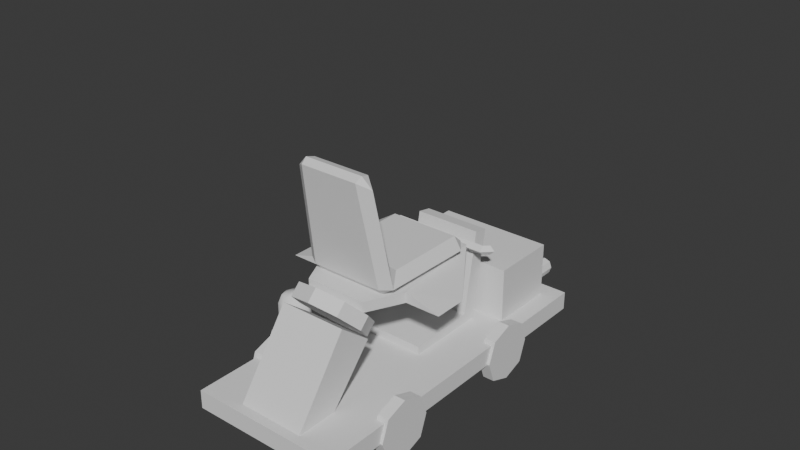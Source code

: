 # Source: the_knight_guy.blend  (saved by Blender 5.0.119; exported with 4.5.12 LTS)
import bpy
from mathutils import Matrix  # noqa: F401  (used for matrix-valued properties, if any)

bpy.ops.wm.read_factory_settings(use_empty=True)
scene = bpy.context.scene
scene.name = 'Scene'

# ---- collections
col_knight = bpy.data.collections.new('Knight'); scene.collection.children.link(col_knight)
col_body = bpy.data.collections.new('Body'); col_knight.children.link(col_body)
col_arms = bpy.data.collections.new('Arms'); col_knight.children.link(col_arms)
col_arm_l = bpy.data.collections.new('Arm L'); col_arms.children.link(col_arm_l)
col_arm_r = bpy.data.collections.new('Arm R'); col_arms.children.link(col_arm_r)
col_legs = bpy.data.collections.new('Legs'); col_knight.children.link(col_legs)
col_leg_l = bpy.data.collections.new('Leg L'); col_legs.children.link(col_leg_l)
col_leg_r = bpy.data.collections.new('Leg R'); col_legs.children.link(col_leg_r)
col_armature = bpy.data.collections.new('Armature'); col_knight.children.link(col_armature)
col_refrence = bpy.data.collections.new('Refrence'); scene.collection.children.link(col_refrence)
col_kart_rd = bpy.data.collections.new('Kart rd'); scene.collection.children.link(col_kart_rd)
col_kart = bpy.data.collections.new('Kart'); scene.collection.children.link(col_kart)

# ---- materials (node trees are filled in below, after node groups)
mat_material = bpy.data.materials.new('Material')
mat_material.alpha_threshold = 0.0
mat_material.use_backface_culling_lightprobe_volume = False
mat_material.roughness = 0.5
mat_material.line_color = (0.0, 0.0, 0.0, 1.0)

# ---- material node trees
mat_material.use_nodes = True; mat_material.node_tree.nodes.clear()
_N = mat_material.node_tree.nodes; _L = mat_material.node_tree.links
n0 = _N.new('ShaderNodeOutputMaterial'); n0.name = 'Material Output'; n0.location = (200, 100)
n1 = _N.new('ShaderNodeBsdfPrincipled'); n1.name = 'Principled BSDF'; n1.location = (-200, 100)
_L.new(n1.outputs[0], n0.inputs[0])
n0.is_active_output = True

# ---- world
world_world = bpy.data.worlds.new('World'); scene.world = world_world
world_world.use_nodes = True; world_world.node_tree.nodes.clear()
_N = world_world.node_tree.nodes; _L = world_world.node_tree.links
n0 = _N.new('ShaderNodeOutputWorld'); n0.name = 'World Output'; n0.location = (200, 100)
n1 = _N.new('ShaderNodeBackground'); n1.name = 'Background'; n1.location = (-200, 100)
n1.inputs[0].default_value = (0.05088, 0.05088, 0.05088, 1.0)
_L.new(n1.outputs[0], n0.inputs[0])
n0.is_active_output = True
world_world.color = (0.05088, 0.05088, 0.05088)
world_world.sun_shadow_jitter_overblur = 0.0

# ---- meshes
me_roundcube = bpy.data.meshes.new('Roundcube')
me_roundcube.from_pydata([(0.0, 1.0, 2.038), (-0.7071, 0.7071, 2.038), (2.046e-14, 0.9354, 2.36), (-1.0, -0.0001066, 2.038), (-0.7071, -0.7071, 2.038), (-0.7016, -0.0001016, 2.621), (0.0, -1.0, 2.038), (-2.987e-09, 0.6966, 2.628), (-0.5409, 0.5415, 2.624), (-0.3127, -0.0001065, 2.802), (7.709e-09, -0.6966, 2.628), (-0.4784, -0.5415, 2.624), (-4.832e-09, -1.302, -0.01281), (-0.6607, -1.365, -0.01281), (-0.8647, -0.8763, -0.01281), (-1.309, -0.2384, -0.01281), (-1.192, 0.4005, -0.01281), (-1.227, 0.892, -0.01281), (-0.5081, 1.61, -0.01281), (-3.961e-08, 2.369, -0.01281), (0.4073, 1.449, 0.346), (0.0, 1.105, 0.6394), (-0.4073, 1.449, 0.346), (-0.7071, 0.7071, 0.9703), (-0.7174, 0.7857, 0.6123), (-1.089, 0.3775, 0.2911), (-1.01, -0.0001271, 0.6172), (-0.7618, -0.8213, 0.2941), (-0.7071, -0.7071, 0.9703), (4.905e-09, -1.216, 0.3276), (0.0, -1.047, 0.6297), (0.7071, 0.7071, 2.038), (1.0, -0.0001064, 2.038), (0.7071, -0.7071, 2.038), (0.7016, -0.0001015, 2.621), (0.5409, 0.5415, 2.624), (0.3127, -0.0001064, 2.802), (0.4784, -0.5415, 2.624), (0.6607, -1.365, -0.01281), (0.8647, -0.8763, -0.01281), (1.309, -0.2384, -0.01281), (1.192, 0.4005, -0.01281), (1.227, 0.892, -0.01281), (0.6177, 1.61, -0.01281), (0.7071, 0.7071, 0.9703), (0.7174, 0.7857, 0.6123), (1.089, 0.3775, 0.2911), (1.01, -0.0001269, 0.6172), (0.7618, -0.8213, 0.2941), (0.7071, -0.7071, 0.9703)], [], [(2, 8, 7), (5, 8, 1), (5, 11, 9), (6, 11, 4), (8, 9, 7), (22, 21, 20), (25, 24, 22), (26, 23, 24), (27, 26, 25), (27, 30, 28), (0, 23, 1), (18, 22, 19), (3, 1, 23), (17, 22, 18), (16, 25, 17), (3, 28, 4), (15, 25, 16), (14, 27, 15), (13, 27, 14), (12, 29, 13), (39, 12, 14), (0, 1, 2), (2, 1, 8), (3, 5, 1), (3, 4, 5), (5, 9, 8), (5, 4, 11), (6, 10, 11), (10, 9, 11), (22, 24, 21), (24, 23, 21), (25, 26, 24), (27, 28, 26), (30, 27, 29), (0, 21, 23), (19, 22, 20), (3, 23, 26), (17, 25, 22), (3, 26, 28), (15, 27, 25), (13, 29, 27), (41, 39, 14), (43, 41, 16), (18, 43, 16), (16, 17, 18), (14, 15, 16), (2, 7, 35), (34, 31, 35), (34, 36, 37), (6, 33, 37), (35, 7, 36), (9, 10, 36), (46, 20, 45), (47, 45, 44), (48, 46, 47), (48, 47, 49), (30, 48, 49), (0, 31, 44), (20, 43, 19), (47, 44, 32), (42, 43, 20), (41, 42, 46), (32, 33, 49), (40, 41, 46), (39, 40, 48), (30, 49, 6), (38, 39, 48), (12, 38, 29), (12, 13, 14), (0, 2, 31), (2, 35, 31), (32, 31, 34), (32, 34, 33), (34, 35, 36), (34, 37, 33), (6, 37, 10), (7, 9, 36), (10, 37, 36), (20, 21, 45), (45, 21, 44), (46, 45, 47), (29, 48, 30), (0, 44, 21), (31, 32, 44), (42, 20, 46), (32, 49, 47), (40, 46, 48), (33, 6, 49), (38, 48, 29), (39, 38, 12), (41, 40, 39), (43, 42, 41), (18, 19, 43), (14, 16, 41), (28, 6, 4), (6, 28, 30)])
me_roundcube.polygons.foreach_set('use_smooth', [True] * 96)
_k = set([(12, 13), (12, 38), (13, 14), (14, 15), (15, 16), (16, 17), (17, 18), (18, 19), (19, 43), (38, 39), (39, 40), (40, 41), (41, 42), (42, 43)])
me_roundcube.attributes.new('sharp_edge', 'BOOLEAN', 'EDGE').data.foreach_set('value', [ (min(e.vertices), max(e.vertices)) in _k for e in me_roundcube.edges])
_uv = me_roundcube.uv_layers.new(name='UVMap')
_uv.uv.foreach_set('vector', [0.05454, 0.295, 0.06831, 0.3393, 0.03534, 0.3342, 0.1242, 0.3737, 0.08005, 0.3673, 0.1096, 0.3471, 0.1374, 0.4004, 0.122, 0.4372, 0.1053, 0.4135, 0.1482, 0.5, 0.1104, 0.4667, 0.1496, 0.4678, 0.06831, 0.3393, 0.04187, 0.3769, 0.03534, 0.3342, 0.2324, 0.1045, 0.1665, 0.1167, 0.188, 0.07631, 0.3092, 0.2006, 0.2436, 0.1885, 0.2739, 0.1467, 0.2762, 0.2386, 0.2088, 0.2224, 0.2436, 0.1885, 0.3573, 0.3076, 0.2999, 0.2849, 0.336, 0.2547, 0.3756, 0.3709, 0.3448, 0.4463, 0.3348, 0.3885, 0.04399, 0.236, 0.1734, 0.1803, 0.07817, 0.2644, 0.297, 0.1083, 0.2324, 0.1045, 0.269, 0.03808, 0.1533, 0.3588, 0.1096, 0.3471, 0.1734, 0.1803, 0.3434, 0.1548, 0.2739, 0.1467, 0.297, 0.1083, 0.364, 0.2265, 0.3092, 0.2006, 0.3434, 0.1548, 0.1533, 0.3588, 0.2767, 0.3506, 0.1663, 0.3899, 0.3947, 0.2811, 0.336, 0.2547, 0.364, 0.2265, 0.4122, 0.3517, 0.3573, 0.3076, 0.3947, 0.2811, 0.4367, 0.4184, 0.3756, 0.3709, 0.4122, 0.3517, 0.4396, 0.5, 0.387, 0.4344, 0.4367, 0.4184, 0.4122, 0.6484, 0.4396, 0.5, 0.4122, 0.3517, 0.04399, 0.236, 0.07817, 0.2644, 0.05454, 0.295, 0.05454, 0.295, 0.08938, 0.3162, 0.06831, 0.3393, 0.1533, 0.3588, 0.1242, 0.3737, 0.1096, 0.3471, 0.1533, 0.3588, 0.1663, 0.3899, 0.1374, 0.4004, 0.1242, 0.3737, 0.09221, 0.3909, 0.08005, 0.3673, 0.1374, 0.4004, 0.1506, 0.4322, 0.122, 0.4372, 0.1482, 0.5, 0.1003, 0.5, 0.1104, 0.4667, 0.04943, 0.4728, 0.07778, 0.4406, 0.1104, 0.4667, 0.2324, 0.1045, 0.2044, 0.1461, 0.1665, 0.1167, 0.2044, 0.1461, 0.1734, 0.1803, 0.141, 0.1493, 0.3092, 0.2006, 0.2762, 0.2386, 0.2436, 0.1885, 0.3756, 0.3709, 0.3348, 0.3885, 0.3183, 0.3318, 0.3448, 0.5537, 0.3756, 0.3709, 0.387, 0.5656, 0.04399, 0.236, 0.141, 0.1493, 0.1734, 0.1803, 0.269, 0.03808, 0.2324, 0.1045, 0.188, 0.07631, 0.1533, 0.3588, 0.2088, 0.2224, 0.2599, 0.3087, 0.3434, 0.1548, 0.3092, 0.2006, 0.2739, 0.1467, 0.1533, 0.3588, 0.2599, 0.3087, 0.2767, 0.3506, 0.3947, 0.2811, 0.3573, 0.3076, 0.336, 0.2547, 0.4367, 0.4184, 0.387, 0.4344, 0.3756, 0.3709, 0.364, 0.7735, 0.4122, 0.6484, 0.4122, 0.3517, 0.297, 0.8917, 0.364, 0.7735, 0.364, 0.2265, 0.297, 0.1083, 0.297, 0.8917, 0.364, 0.2265, 0.364, 0.2265, 0.3434, 0.1548, 0.297, 0.1083, 0.4122, 0.3517, 0.3947, 0.2811, 0.364, 0.2265, 0.05453, 0.705, 0.03534, 0.6659, 0.0683, 0.6607, 0.1242, 0.6263, 0.1096, 0.6529, 0.08005, 0.6327, 0.1374, 0.5997, 0.1053, 0.5865, 0.122, 0.5628, 0.1482, 0.5, 0.1496, 0.5323, 0.1104, 0.5333, 0.0683, 0.6607, 0.03534, 0.6659, 0.04186, 0.6232, 0.01607, 0.5663, 0.04943, 0.5273, 0.07778, 0.5594, 0.3092, 0.7994, 0.2738, 0.8534, 0.2436, 0.8115, 0.2762, 0.7615, 0.2436, 0.8115, 0.2088, 0.7777, 0.3573, 0.6924, 0.3359, 0.7453, 0.2998, 0.7151, 0.3348, 0.6115, 0.3183, 0.6682, 0.2767, 0.6494, 0.3448, 0.5537, 0.3348, 0.6115, 0.2912, 0.5983, 0.04398, 0.764, 0.07816, 0.7356, 0.1734, 0.8197, 0.188, 0.07631, 0.297, 0.8917, 0.269, 0.03808, 0.2599, 0.6914, 0.1734, 0.8197, 0.1533, 0.6412, 0.3433, 0.8453, 0.297, 0.8917, 0.2738, 0.8534, 0.364, 0.7735, 0.3433, 0.8453, 0.3092, 0.7994, 0.1533, 0.6412, 0.1663, 0.6102, 0.2767, 0.6494, 0.3947, 0.719, 0.364, 0.7735, 0.3359, 0.7453, 0.4122, 0.6484, 0.3947, 0.719, 0.3573, 0.6924, 0.3448, 0.5537, 0.2912, 0.5983, 0.1825, 0.5, 0.4367, 0.5817, 0.4122, 0.6484, 0.3756, 0.6292, 0.4396, 0.5, 0.4367, 0.5817, 0.387, 0.5656, 0.4396, 0.5, 0.4367, 0.4184, 0.4122, 0.3517, 0.04398, 0.764, 0.05453, 0.705, 0.07816, 0.7356, 0.05453, 0.705, 0.0683, 0.6607, 0.08937, 0.6838, 0.1533, 0.6412, 0.1096, 0.6529, 0.1242, 0.6263, 0.1533, 0.6412, 0.1374, 0.5997, 0.1663, 0.6102, 0.1242, 0.6263, 0.08005, 0.6327, 0.0922, 0.6091, 0.1374, 0.5997, 0.122, 0.5628, 0.1505, 0.5678, 0.1482, 0.5, 0.1104, 0.5333, 0.1003, 0.5, 0.03534, 0.6659, 0.0001002, 0.6148, 0.04186, 0.6232, 0.04943, 0.5273, 0.1104, 0.5333, 0.07778, 0.5594, 0.2324, 0.8955, 0.1665, 0.8833, 0.2044, 0.8539, 0.2044, 0.8539, 0.141, 0.8507, 0.1734, 0.8197, 0.3092, 0.7994, 0.2436, 0.8115, 0.2762, 0.7615, 0.387, 0.5656, 0.3348, 0.6115, 0.3448, 0.5537, 0.04398, 0.764, 0.1734, 0.8197, 0.141, 0.8507, 0.1096, 0.6529, 0.1533, 0.6412, 0.1734, 0.8197, 0.3433, 0.8453, 0.2738, 0.8534, 0.3092, 0.7994, 0.1533, 0.6412, 0.2767, 0.6494, 0.2599, 0.6914, 0.3947, 0.719, 0.3359, 0.7453, 0.3573, 0.6924, 0.1496, 0.5323, 0.1825, 0.5, 0.2767, 0.6494, 0.4367, 0.5817, 0.3756, 0.6292, 0.387, 0.5656, 0.4122, 0.6484, 0.4367, 0.5817, 0.4396, 0.5, 0.364, 0.7735, 0.3947, 0.719, 0.4122, 0.6484, 0.297, 0.8917, 0.3433, 0.8453, 0.364, 0.7735, 0.297, 0.1083, 0.2689, 0.9619, 0.297, 0.8917, 0.4122, 0.3517, 0.364, 0.2265, 0.364, 0.7735, 0.2767, 0.3506, 0.1825, 0.5, 0.1496, 0.4678, 0.1825, 0.5, 0.2767, 0.3506, 0.3448, 0.4463])
me_roundcube.update()
me_roundcube.normals_split_custom_set([tuple(v) for v in zip(*[iter([0.05105, 0.7541, 0.6548, -0.2993, 0.598, 0.7435, 4.987e-08, 0.7388, 0.6739, -0.6603, 0.2905, 0.6926, -0.2993, 0.598, 0.7435, -0.7768, 0.4463, 0.4443, -0.6603, 0.2905, 0.6926, -0.4248, -0.2697, 0.8642, -0.4422, -0.007629, 0.8969, -0.1835, -0.8708, 0.4561, -0.4248, -0.2697, 0.8642, -0.4101, -0.8832, 0.2275, -0.2993, 0.598, 0.7435, -0.4422, -0.007629, 0.8969, 4.987e-08, 0.7388, 0.6739, -0.548, 0.5374, 0.641, 0.02986, 0.8306, 0.556, 0.4391, 0.3155, 0.8412, -0.8963, 0.1155, 0.4282, -0.6909, 0.7165, 0.09634, -0.548, 0.5374, 0.641, -0.977, 0.106, -0.1851, -0.4897, 0.8594, 0.1468, -0.6909, 0.7165, 0.09634, -0.738, -0.6207, 0.2647, -0.977, 0.106, -0.1851, -0.8963, 0.1155, 0.4282, -0.738, -0.6207, 0.2647, 0.3412, -0.9188, 0.1984, -0.5824, -0.7652, 0.2745, -0.08766, 0.996, -0.01618, -0.4897, 0.8594, 0.1468, -0.7768, 0.4463, 0.4443, 0.8687, 0.4633, -0.1749, -0.548, 0.5374, 0.641, -0.6082, -0.5483, 0.574, -0.9227, 0.3012, 0.2407, -0.7768, 0.4463, 0.4443, -0.4897, 0.8594, 0.1468, -0.7206, 0.3394, 0.6046, -0.548, 0.5374, 0.641, 0.8687, 0.4633, -0.1749, -0.9175, 0.01727, 0.3973, -0.8963, 0.1155, 0.4282, -0.7206, 0.3394, 0.6046, -0.9227, 0.3012, 0.2407, -0.5824, -0.7652, 0.2745, -0.4101, -0.8832, 0.2275, -0.801, -0.1741, 0.5728, -0.8963, 0.1155, 0.4282, -0.9175, 0.01727, 0.3973, -0.8191, -0.4502, 0.3555, -0.738, -0.6207, 0.2647, -0.801, -0.1741, 0.5728, -0.4444, -0.739, 0.5064, -0.738, -0.6207, 0.2647, -0.8191, -0.4502, 0.3555, -6.841e-05, -0.9698, 0.2441, -0.2849, -0.853, 0.4374, -0.4444, -0.739, 0.5064, 8.84e-10, 0.0, -1.0, 6.593e-05, -0.001581, -1.0, -8.187e-05, -0.0007626, -1.0, -0.08766, 0.996, -0.01618, -0.7768, 0.4463, 0.4443, 0.05105, 0.7541, 0.6548, 0.05105, 0.7541, 0.6548, -0.7768, 0.4463, 0.4443, -0.2993, 0.598, 0.7435, -0.9227, 0.3012, 0.2407, -0.6603, 0.2905, 0.6926, -0.7768, 0.4463, 0.4443, -0.9227, 0.3012, 0.2407, -0.4101, -0.8832, 0.2275, -0.6603, 0.2905, 0.6926, -0.6603, 0.2905, 0.6926, -0.4422, -0.007629, 0.8969, -0.2993, 0.598, 0.7435, -0.6603, 0.2905, 0.6926, -0.4101, -0.8832, 0.2275, -0.4248, -0.2697, 0.8642, -0.1835, -0.8708, 0.4561, -0.2311, -0.6156, 0.7534, -0.4248, -0.2697, 0.8642, -0.2311, -0.6156, 0.7534, -0.4422, -0.007629, 0.8969, -0.4248, -0.2697, 0.8642, -0.548, 0.5374, 0.641, -0.6909, 0.7165, 0.09634, 0.02986, 0.8306, 0.556, -0.6909, 0.7165, 0.09634, -0.4897, 0.8594, 0.1468, 0.02986, 0.8306, 0.556, -0.8963, 0.1155, 0.4282, -0.977, 0.106, -0.1851, -0.6909, 0.7165, 0.09634, -0.738, -0.6207, 0.2647, -0.5824, -0.7652, 0.2745, -0.977, 0.106, -0.1851, 0.3412, -0.9188, 0.1984, -0.738, -0.6207, 0.2647, -0.2849, -0.853, 0.4374, -0.08766, 0.996, -0.01618, 0.02986, 0.8306, 0.556, -0.4897, 0.8594, 0.1468, -0.6082, -0.5483, 0.574, -0.548, 0.5374, 0.641, 0.4391, 0.3155, 0.8412, -0.9227, 0.3012, 0.2407, -0.4897, 0.8594, 0.1468, -0.977, 0.106, -0.1851, -0.7206, 0.3394, 0.6046, -0.8963, 0.1155, 0.4282, -0.548, 0.5374, 0.641, -0.9227, 0.3012, 0.2407, -0.977, 0.106, -0.1851, -0.5824, -0.7652, 0.2745, -0.801, -0.1741, 0.5728, -0.738, -0.6207, 0.2647, -0.8963, 0.1155, 0.4282, -0.4444, -0.739, 0.5064, -0.2849, -0.853, 0.4374, -0.738, -0.6207, 0.2647, -0.0816, 0.02787, -0.9963, 8.84e-10, 0.0, -1.0, -8.187e-05, -0.0007626, -1.0, 0.6008, -0.7086, 0.3701, -0.0816, 0.02787, -0.9963, 0.08114, 0.02919, -0.9963, -0.5819, -0.6638, 0.4698, 0.6008, -0.7086, 0.3701, 0.08114, 0.02919, -0.9963, 0.08114, 0.02919, -0.9963, -0.07596, -0.0004106, -0.9971, -0.5819, -0.6638, 0.4698, -8.187e-05, -0.0007626, -1.0, -0.1044, -0.03368, -0.994, 0.08114, 0.02919, -0.9963, 0.05105, 0.7541, 0.6548, 4.987e-08, 0.7388, 0.6739, 0.3614, 0.6807, 0.6373, 0.8161, 0.2508, 0.5206, 0.6209, 0.5899, 0.5162, 0.3614, 0.6807, 0.6373, 0.8161, 0.2508, 0.5206, 0.2692, -0.2568, 0.9282, 0.6224, -0.2587, 0.7387, -0.1835, -0.8708, 0.4561, 0.5865, -0.6109, 0.5317, 0.6224, -0.2587, 0.7387, 0.3614, 0.6807, 0.6373, 4.987e-08, 0.7388, 0.6739, 0.2692, -0.2568, 0.9282, -0.4422, -0.007629, 0.8969, -0.2311, -0.6156, 0.7534, 0.2692, -0.2568, 0.9282, 0.8415, 0.06367, 0.5365, 0.4391, 0.3155, 0.8412, 0.8458, 0.5259, 0.08956, 0.9339, 0.04088, 0.3552, 0.8458, 0.5259, 0.08956, 0.497, 0.8579, 0.1307, 0.7796, -0.4492, 0.4365, 0.8415, 0.06367, 0.5365, 0.9339, 0.04088, 0.3552, 0.7796, -0.4492, 0.4365, 0.9339, 0.04088, 0.3552, 0.8949, -0.4229, 0.1424, 0.3412, -0.9188, 0.1984, 0.7796, -0.4492, 0.4365, 0.8949, -0.4229, 0.1424, -0.08766, 0.996, -0.01618, 0.6209, 0.5899, 0.5162, 0.497, 0.8579, 0.1307, 0.4391, 0.3155, 0.8412, -0.8309, 0.5194, -0.1998, -0.6082, -0.5483, 0.574, 0.9339, 0.04088, 0.3552, 0.497, 0.8579, 0.1307, 1.0, -5.446e-05, 0.008898, 0.7147, 0.322, 0.6209, -0.8309, 0.5194, -0.1998, 0.4391, 0.3155, 0.8412, 0.9175, 0.01711, 0.3973, 0.7147, 0.322, 0.6209, 0.8415, 0.06367, 0.5365, 1.0, -5.446e-05, 0.008898, 0.5865, -0.6109, 0.5317, 0.8949, -0.4229, 0.1424, 0.8012, -0.1742, 0.5725, 0.9175, 0.01711, 0.3973, 0.8415, 0.06367, 0.5365, 0.8191, -0.4502, 0.3555, 0.8012, -0.1742, 0.5725, 0.7796, -0.4492, 0.4365, 0.3412, -0.9188, 0.1984, 0.8949, -0.4229, 0.1424, -0.1835, -0.8708, 0.4561, 0.4444, -0.739, 0.5063, 0.8191, -0.4502, 0.3555, 0.7796, -0.4492, 0.4365, -6.841e-05, -0.9698, 0.2441, 0.4444, -0.739, 0.5063, -0.2849, -0.853, 0.4374, 6.593e-05, -0.001581, -1.0, -0.086, -0.1306, -0.9877, -8.187e-05, -0.0007626, -1.0, -0.08766, 0.996, -0.01618, 0.05105, 0.7541, 0.6548, 0.6209, 0.5899, 0.5162, 0.05105, 0.7541, 0.6548, 0.3614, 0.6807, 0.6373, 0.6209, 0.5899, 0.5162, 1.0, -5.446e-05, 0.008898, 0.6209, 0.5899, 0.5162, 0.8161, 0.2508, 0.5206, 1.0, -5.446e-05, 0.008898, 0.8161, 0.2508, 0.5206, 0.5865, -0.6109, 0.5317, 0.8161, 0.2508, 0.5206, 0.3614, 0.6807, 0.6373, 0.2692, -0.2568, 0.9282, 0.8161, 0.2508, 0.5206, 0.6224, -0.2587, 0.7387, 0.5865, -0.6109, 0.5317, -0.1835, -0.8708, 0.4561, 0.6224, -0.2587, 0.7387, -0.2311, -0.6156, 0.7534, 4.987e-08, 0.7388, 0.6739, -0.4422, -0.007629, 0.8969, 0.2692, -0.2568, 0.9282, -0.2311, -0.6156, 0.7534, 0.6224, -0.2587, 0.7387, 0.2692, -0.2568, 0.9282, 0.4391, 0.3155, 0.8412, 0.02986, 0.8306, 0.556, 0.8458, 0.5259, 0.08956, 0.8458, 0.5259, 0.08956, 0.02986, 0.8306, 0.556, 0.497, 0.8579, 0.1307, 0.8415, 0.06367, 0.5365, 0.8458, 0.5259, 0.08956, 0.9339, 0.04088, 0.3552, -0.2849, -0.853, 0.4374, 0.7796, -0.4492, 0.4365, 0.3412, -0.9188, 0.1984, -0.08766, 0.996, -0.01618, 0.497, 0.8579, 0.1307, 0.02986, 0.8306, 0.556, 0.6209, 0.5899, 0.5162, 1.0, -5.446e-05, 0.008898, 0.497, 0.8579, 0.1307, 0.7147, 0.322, 0.6209, 0.4391, 0.3155, 0.8412, 0.8415, 0.06367, 0.5365, 1.0, -5.446e-05, 0.008898, 0.8949, -0.4229, 0.1424, 0.9339, 0.04088, 0.3552, 0.8012, -0.1742, 0.5725, 0.8415, 0.06367, 0.5365, 0.7796, -0.4492, 0.4365, 0.5865, -0.6109, 0.5317, -0.1835, -0.8708, 0.4561, 0.8949, -0.4229, 0.1424, 0.4444, -0.739, 0.5063, 0.7796, -0.4492, 0.4365, -0.2849, -0.853, 0.4374, 8.84e-10, 0.0, -1.0, 0.08604, -0.1307, -0.9877, 6.593e-05, -0.001581, -1.0, -0.0816, 0.02787, -0.9963, 0.1047, -0.03376, -0.9939, 8.84e-10, 0.0, -1.0, 0.6008, -0.7086, 0.3701, 0.07595, -0.002959, -0.9971, -0.0816, 0.02787, -0.9963, -0.5819, -0.6638, 0.4698, 0.5739, -0.7046, -0.4173, 0.6008, -0.7086, 0.3701, -8.187e-05, -0.0007626, -1.0, 0.08114, 0.02919, -0.9963, -0.0816, 0.02787, -0.9963, -0.5824, -0.7652, 0.2745, -0.1835, -0.8708, 0.4561, -0.4101, -0.8832, 0.2275, -0.1835, -0.8708, 0.4561, -0.5824, -0.7652, 0.2745, 0.3412, -0.9188, 0.1984])] * 3)])
me_cube_005 = bpy.data.meshes.new('Cube.005')
me_cube_005.from_pydata([(0.3992, -0.888, -0.42), (-0.3997, -0.888, -0.42), (0.7537, 0.4638, -0.6274), (0.7989, 0.6205, 0.7842), (-0.7537, 0.4639, -0.6276), (-0.7991, 0.6205, 0.7842), (-1.039, -0.1287, -0.09527), (1.037, -0.1287, -0.09527), (1.037, -0.1287, 0.7842), (-0.7992, 0.6599, -0.09527), (0.7993, 0.6599, -0.09527), (-3.287e-07, 0.707, -0.9644), (-0.4846, -0.1382, -0.7497), (-5.79e-07, 1.245, -0.2175), (-1.039, -0.1288, 0.7842), (0.8787, 0.6608, 0.7842), (0.8789, 0.6608, -0.09527), (-0.8788, 0.6608, -0.09527), (-0.8788, 0.6608, 0.7842), (0.4846, -0.1382, -0.7496), (0.2946, 0.898, -0.09527), (-0.2946, 0.898, -0.09527), (-4.437e-07, 0.9544, -0.4837), (0.2945, 0.8392, 0.7842), (-0.2945, 0.8392, 0.7842), (-0.2945, 0.9951, 0.7842), (0.2945, 0.9951, 0.7842), (0.2946, 0.9947, -0.09527), (-0.2946, 0.9947, -0.09527), (-0.3106, 0.4283, 1.55), (-0.7991, 0.6799, 1.145), (0.3107, 0.4283, 1.55), (0.9344, -1.071, 0.5665), (-0.7916, -1.328, 1.3), (0.7989, 0.6799, 1.145), (-1.037, -0.5601, 1.43), (3.77e-06, 0.9897, 1.145), (-1.358, -1.253, -0.5959), (1.368, -1.253, -0.5958), (-0.01582, -1.857, -0.1606), (0.4715, -1.927, 1.068), (-0.01567, -1.362, 0.5695), (1.216, -1.373, 1.533), (-1.072, -0.9759, 0.3155), (-1.688, -1.628, 1.307), (-1.067, -1.831, 1.885), (0.4678, -1.257, 1.302)], [], [(34, 42, 8), (6, 1, 37), (0, 19, 7), (24, 5, 30), (32, 8, 42), (19, 2, 7), (21, 13, 22), (7, 10, 16), (6, 37, 43), (3, 8, 15), (9, 6, 17), (15, 7, 16), (6, 18, 17), (14, 5, 18), (22, 13, 20), (11, 19, 12), (12, 0, 1), (6, 4, 12), (1, 6, 12), (22, 2, 11), (4, 22, 11), (6, 9, 4), (20, 10, 22), (2, 10, 7), (21, 20, 13), (14, 43, 44), (27, 20, 21, 28), (23, 26, 25, 24), (23, 3, 15, 26), (30, 14, 44), (23, 36, 34), (5, 24, 25, 18), (10, 20, 27, 16), (21, 9, 17, 28), (27, 15, 16), (18, 28, 17), (1, 0, 39), (35, 29, 30), (31, 36, 29), (35, 33, 45), (30, 29, 36), (36, 31, 34), (3, 34, 8), (7, 8, 32), (30, 44, 35), (41, 32, 40), (33, 35, 44), (14, 6, 43), (0, 7, 38), (46, 31, 45), (34, 31, 42), (24, 30, 36), (5, 14, 30), (23, 34, 3), (23, 24, 36), (39, 0, 41), (39, 41, 1), (15, 8, 7), (6, 14, 18), (27, 25, 26), (27, 28, 25), (18, 25, 28), (41, 44, 43), (32, 46, 40), (41, 33, 44), (32, 42, 46), (29, 35, 45), (31, 29, 45), (33, 41, 45), (41, 43, 37), (27, 26, 15), (38, 32, 41), (7, 32, 38), (1, 41, 37), (38, 41, 0), (12, 4, 11), (11, 2, 19), (2, 22, 10), (46, 45, 41), (46, 41, 40), (46, 42, 31), (21, 22, 9), (4, 9, 22), (12, 19, 0)])
_uv = me_cube_005.uv_layers.new(name='UVMap')
_uv.uv.foreach_set('vector', [0.625, 0.75, 0.75, 0.75, 0.625, 0.75, 0.4062, 0.375, 0.4062, 0.25, 0.4062, 0.375, 0.125, 0.6875, 0.25, 0.6875, 0.25, 0.75, 0.625, 0.5764, 0.625, 0.5, 0.625, 0.5, 0.5938, 0.0, 0.5938, 0.0, 0.5938, 0.0, 0.25, 0.6875, 0.375, 0.75, 0.25, 0.75, 0.4062, 0.5625, 0.4062, 0.625, 0.3906, 0.625, 0.4062, 0.875, 0.4062, 0.75, 0.4062, 0.75, 0.5469, 0.375, 0.5, 0.375, 0.5469, 0.375, 0.625, 0.75, 0.5938, 0.875, 0.625, 0.75, 0.4062, 0.5, 0.4062, 0.375, 0.4062, 0.5, 0.5938, 0.75, 0.5469, 0.875, 0.5469, 0.75, 0.5469, 0.375, 0.5938, 0.5, 0.5469, 0.5, 0.5938, 0.375, 0.5938, 0.5, 0.5938, 0.5, 0.3906, 0.625, 0.4062, 0.625, 0.3906, 0.6875, 0.375, 0.625, 0.25, 0.6875, 0.25, 0.625, 0.25, 0.625, 0.125, 0.6875, 0.125, 0.625, 0.25, 0.5, 0.375, 0.5625, 0.25, 0.5625, 0.125, 0.5, 0.25, 0.5, 0.25, 0.5625, 0.3906, 0.625, 0.375, 0.6875, 0.375, 0.625, 0.375, 0.5625, 0.3906, 0.625, 0.375, 0.625, 0.3906, 0.375, 0.3906, 0.5, 0.375, 0.5, 0.3906, 0.6875, 0.4375, 0.75, 0.3906, 0.625, 0.375, 0.75, 0.3906, 0.75, 0.375, 0.875, 0.5, 0.5813, 0.4836, 0.6655, 0.4375, 0.625, 0.5938, 0.375, 0.5938, 0.375, 0.5938, 0.375, 0.4905, 0.663, 0.4836, 0.6655, 0.5, 0.5813, 0.5, 0.587, 0.625, 0.6736, 0.625, 0.667, 0.625, 0.583, 0.625, 0.5764, 0.625, 0.6736, 0.625, 0.75, 0.625, 0.75, 0.625, 0.667, 0.5938, 0.5, 0.5938, 0.375, 0.5938, 0.375, 0.625, 0.6736, 0.625, 0.6736, 0.625, 0.75, 0.625, 0.5, 0.625, 0.5764, 0.625, 0.583, 0.625, 0.5, 0.4375, 0.75, 0.4836, 0.6655, 0.4905, 0.663, 0.4375, 0.75, 0.5, 0.5813, 0.5, 0.5, 0.5, 0.5, 0.5, 0.587, 0.5422, 0.665, 0.5938, 0.75, 0.5469, 0.75, 0.5938, 0.5, 0.5469, 0.585, 0.5469, 0.5, 0.4061, 0.1286, 0.4062, 0.1178, 0.4061, 0.1286, 0.5938, 0.375, 0.625, 0.375, 0.5938, 0.5, 0.75, 0.6639, 0.625, 0.5764, 0.75, 0.5861, 0.5938, 0.375, 0.625, 0.25, 0.5938, 0.375, 0.625, 0.5, 0.75, 0.5861, 0.625, 0.5764, 0.625, 0.6736, 0.75, 0.75, 0.625, 0.75, 0.625, 0.75, 0.625, 0.75, 0.5938, 0.875, 0.5469, 0.875, 0.5938, 0.875, 0.5469, 1.0, 0.5938, 0.5, 0.5938, 0.375, 0.5938, 0.375, 0.5469, 0.0625, 0.5469, 0.0, 0.5469, 0.0625, 0.625, 0.25, 0.5938, 0.375, 0.625, 0.25, 0.5938, 0.375, 0.5469, 0.375, 0.5938, 0.375, 0.3906, 1.0, 0.4062, 0.875, 0.3906, 1.0, 0.875, 0.6726, 0.75, 0.6639, 0.875, 0.6726, 0.625, 0.75, 0.75, 0.75, 0.75, 0.75, 0.625, 0.5764, 0.625, 0.5, 0.625, 0.5764, 0.5938, 0.5, 0.5938, 0.375, 0.5938, 0.5, 0.625, 0.6736, 0.625, 0.75, 0.625, 0.75, 0.625, 0.6736, 0.625, 0.5764, 0.625, 0.6736, 0.5, 0.1178, 0.4062, 0.1178, 0.5474, 0.1176, 0.5, 0.1178, 0.5469, 0.1316, 0.3906, 0.2187, 0.5938, 0.75, 0.5938, 0.875, 0.5469, 0.875, 0.5469, 0.375, 0.5938, 0.375, 0.5938, 0.5, 0.5422, 0.665, 0.5938, 0.583, 0.5938, 0.667, 0.5422, 0.665, 0.5469, 0.585, 0.5938, 0.583, 0.5938, 0.5, 0.5938, 0.583, 0.5469, 0.585, 0.5469, 0.1875, 0.5938, 0.25, 0.5469, 0.25, 0.5938, 0.09677, 0.875, 0.6726, 0.5938, 0.09677, 0.5938, 0.131, 0.5938, 0.131, 0.5938, 0.131, 0.5938, 0.09677, 0.5938, 0.0, 0.875, 0.6726, 0.625, 0.375, 0.5938, 0.375, 0.625, 0.375, 0.75, 0.6639, 0.75, 0.5861, 0.75, 0.6639, 0.5938, 0.131, 0.5938, 0.131, 0.875, 0.6726, 0.5469, 0.1875, 0.5469, 0.25, 0.5235, 0.2188, 0.5422, 0.665, 0.5938, 0.667, 0.5938, 0.75, 0.5, 0.0, 0.5469, 0.0, 0.5469, 0.0625, 0.5469, 0.875, 0.5469, 1.0, 0.5, 1.0, 0.3906, 0.2187, 0.5469, 0.1875, 0.5235, 0.2188, 0.5, 0.0, 0.5469, 0.0625, 0.4062, 0.1178, 0.25, 0.5625, 0.375, 0.5625, 0.375, 0.625, 0.375, 0.625, 0.375, 0.6875, 0.25, 0.6875, 0.375, 0.6875, 0.3906, 0.625, 0.4375, 0.75, 0.875, 0.6726, 0.875, 0.6726, 0.5938, 0.131, 0.875, 0.6726, 0.5938, 0.131, 0.875, 0.6726, 0.875, 0.6726, 0.5938, 0.0, 0.75, 0.75, 0.4062, 0.5625, 0.3906, 0.625, 0.5, 0.5, 0.375, 0.5625, 0.5, 0.5, 0.3906, 0.625, 0.25, 0.625, 0.25, 0.6875, 0.125, 0.6875])
me_cube_005.update()
me_cube_003 = bpy.data.meshes.new('Cube.003')
me_cube_003.from_pydata([(0.8758, -0.3008, -0.4038), (0.8166, -0.4612, 0.4413), (-0.8887, -0.3008, -0.4038), (-0.8117, -0.4612, 0.4413), (0.8447, 0.379, -0.4039), (-0.8631, 0.379, -0.4039), (0.609, -0.5556, 0.0975), (-0.6056, -0.5556, 0.0975), (-0.6056, 0.598, 0.09489), (0.609, 0.598, 0.09489), (-0.0002953, -0.5126, -0.4037), (-0.0002958, 0.4682, -0.4035), (-0.8117, 0.5749, 0.4399), (0.8166, 0.5749, 0.4399), (0.897, 0.03546, 0.0988), (-0.8943, 0.03546, 0.0988), (-0.7481, 0.03534, 0.5733), (0.7531, 0.03534, 0.5733), (-0.0002956, 0.002812, -0.6024)], [], [(15, 3, 12), (1, 14, 13), (14, 1, 6), (18, 11, 4), (0, 14, 6), (11, 9, 4), (5, 15, 8), (5, 8, 11), (11, 8, 9), (16, 3, 1, 17), (5, 11, 18), (15, 12, 8), (12, 9, 8), (6, 3, 7), (2, 5, 18), (12, 16, 17, 13), (3, 16, 12), (2, 15, 5), (4, 9, 14), (13, 17, 1), (18, 4, 0), (13, 14, 9), (7, 3, 15), (10, 18, 0), (2, 7, 15), (2, 18, 10), (4, 14, 0), (10, 6, 7), (0, 6, 10), (10, 7, 2), (12, 13, 9), (6, 1, 3)])
_uv = me_cube_003.uv_layers.new(name='UVMap')
_uv.uv.foreach_set('vector', [0.5, 0.3125, 0.75, 0.5, 0.625, 0.5833, 0.625, 0.75, 0.5, 0.9375, 0.625, 0.6667, 0.5, 0.9375, 0.625, 1.0, 0.5, 1.0, 0.25, 0.6667, 0.375, 0.6667, 0.25, 0.75, 0.375, 0.9375, 0.5, 0.9375, 0.5, 1.0, 0.375, 0.6667, 0.5, 0.75, 0.375, 0.75, 0.375, 0.375, 0.5, 0.375, 0.5, 0.5, 0.375, 0.5, 0.5, 0.5833, 0.375, 0.5833, 0.375, 0.5833, 0.5, 0.5833, 0.5, 0.6667, 0.8125, 0.5833, 0.875, 0.5833, 0.875, 0.6667, 0.8125, 0.6667, 0.375, 0.5, 0.375, 0.5833, 0.25, 0.5833, 0.5, 0.3125, 0.625, 0.5833, 0.5, 0.5833, 0.625, 0.5833, 0.5, 0.6667, 0.5, 0.5833, 0.5, 0.08333, 0.625, 0.1667, 0.5, 0.1667, 0.1875, 0.5, 0.25, 0.5, 0.1875, 0.5833, 0.625, 0.5833, 0.75, 0.5833, 0.75, 0.6667, 0.625, 0.6667, 0.75, 0.5, 0.75, 0.5833, 0.625, 0.5833, 0.375, 0.3125, 0.5, 0.375, 0.375, 0.375, 0.375, 0.75, 0.5, 0.75, 0.5, 0.875, 0.625, 0.6667, 0.75, 0.6667, 0.625, 0.75, 0.25, 0.6667, 0.25, 0.75, 0.1875, 0.75, 0.625, 0.6667, 0.5, 0.9375, 0.5, 0.75, 0.5, 0.25, 0.625, 0.3125, 0.5, 0.3125, 0.125, 0.6667, 0.1875, 0.6667, 0.125, 0.75, 0.4375, 0.25, 0.5, 0.25, 0.5, 0.3125, 0.1875, 0.5, 0.1875, 0.5833, 0.125, 0.5833, 0.375, 0.875, 0.5, 0.9375, 0.375, 0.9375, 0.375, 0.08333, 0.4375, 0.08333, 0.4375, 0.1667, 0.4375, 0.0, 0.4375, 0.08333, 0.375, 0.08333, 0.375, 0.1667, 0.4375, 0.1667, 0.375, 0.25, 0.625, 0.5833, 0.625, 0.6667, 0.5, 0.6667, 0.5, 0.08333, 0.625, 0.08333, 0.625, 0.1667])
me_cube_003.update()
me_cube = bpy.data.meshes.new('Cube')
me_cube.from_pydata([(-1.176, 0.4194, 1.12), (-0.9564, 0.4194, -0.00562), (1.176, 0.4194, 1.12), (0.9564, 0.4194, -0.00562), (-1.262, -0.4211, 1.225), (-0.9564, -0.4211, -0.00562), (1.262, -0.4211, 1.225), (0.9564, -0.4211, -0.00562), (3.145e-07, -0.6781, -0.2398), (0.7882, 0.6764, 1.06), (0.6014, 0.6764, -0.2398), (3.822e-07, -0.8282, 0.8651), (0.8944, -0.6781, 1.293), (-0.8944, -0.6781, 1.293), (-0.6014, 0.6764, -0.2398), (-0.7882, 0.6764, 1.06), (0.6014, -0.0008187, -0.3766), (-2.777e-09, -0.0008189, 1.612), (0.916, -0.0008185, 1.441), (-0.916, -0.0008194, 1.441), (-0.6014, -0.0008192, -0.3766)], [], [(18, 6, 2), (13, 4, 5), (16, 3, 7), (14, 16, 20), (12, 11, 7), (13, 17, 19), (14, 9, 10), (5, 4, 1), (9, 3, 10), (6, 12, 7), (17, 12, 18), (1, 15, 14), (4, 19, 0), (1, 20, 5), (11, 13, 5), (5, 20, 8), (3, 6, 7), (15, 17, 9), (16, 7, 8), (18, 2, 9), (18, 12, 6), (16, 10, 3), (14, 10, 16), (12, 13, 11), (8, 7, 11), (14, 15, 9), (9, 2, 3), (6, 3, 2), (11, 5, 8), (1, 0, 15), (4, 13, 19), (1, 14, 20), (13, 12, 17), (17, 18, 9), (4, 0, 1), (15, 19, 17), (20, 16, 8), (15, 0, 19)])
_uv = me_cube.uv_layers.new(name='UVMap')
_uv.uv.foreach_set('vector', [0.75, 0.6875, 0.875, 0.75, 0.75, 0.75, 0.625, 0.1875, 0.5, 0.25, 0.5, 0.1875, 0.25, 0.6875, 0.375, 0.75, 0.25, 0.75, 0.375, 0.5625, 0.25, 0.625, 0.25, 0.5625, 0.625, 0.0625, 0.5, 0.125, 0.5, 0.0625, 0.875, 0.5625, 0.75, 0.625, 0.75, 0.5625, 0.375, 0.5625, 0.5, 0.625, 0.375, 0.625, 0.5, 0.1875, 0.5, 0.25, 0.375, 0.5, 0.5, 0.6875, 0.375, 0.75, 0.375, 0.6875, 0.5, 0.0, 0.625, 0.0625, 0.5, 0.0625, 0.75, 0.625, 0.875, 0.6875, 0.75, 0.6875, 0.375, 0.5, 0.5, 0.5625, 0.375, 0.5625, 0.875, 0.5, 0.75, 0.5625, 0.75, 0.5, 0.375, 0.5, 0.25, 0.5625, 0.25, 0.5, 0.5, 0.125, 0.625, 0.1875, 0.5, 0.1875, 0.125, 0.5, 0.25, 0.5625, 0.125, 0.5625, 0.375, 0.75, 0.5, 0.0, 0.25, 0.75, 0.625, 0.5625, 0.75, 0.625, 0.625, 0.625, 0.25, 0.6875, 0.125, 0.75, 0.125, 0.6875, 0.75, 0.6875, 0.625, 0.75, 0.625, 0.6875, 0.75, 0.6875, 0.875, 0.6875, 0.875, 0.75, 0.25, 0.6875, 0.375, 0.6875, 0.375, 0.75, 0.375, 0.5625, 0.375, 0.625, 0.25, 0.625, 0.625, 0.0625, 0.625, 0.1875, 0.5, 0.125, 0.375, 0.0625, 0.5, 0.0625, 0.5, 0.125, 0.375, 0.5625, 0.5, 0.5625, 0.5, 0.625, 0.5, 0.6875, 0.5, 0.75, 0.375, 0.75, 0.5, 0.0, 0.375, 0.75, 0.5, 0.75, 0.5, 0.125, 0.5, 0.1875, 0.375, 0.1875, 0.375, 0.5, 0.5, 0.5, 0.5, 0.5625, 0.875, 0.5, 0.875, 0.5625, 0.75, 0.5625, 0.375, 0.5, 0.375, 0.5625, 0.25, 0.5625, 0.875, 0.5625, 0.875, 0.6875, 0.75, 0.625, 0.75, 0.625, 0.75, 0.6875, 0.625, 0.6875, 0.5, 0.25, 0.5, 0.5, 0.375, 0.5, 0.625, 0.5625, 0.75, 0.5625, 0.75, 0.625, 0.25, 0.5625, 0.25, 0.625, 0.125, 0.625, 0.625, 0.5625, 0.625, 0.5, 0.75, 0.5625])
me_cube.materials.append(mat_material)
me_cube.use_mirror_vertex_groups = False
me_cube.update()
me_cube_006 = bpy.data.meshes.new('Cube.006')
me_cube_006.from_pydata([(0.05504, -0.6738, -0.6073), (-0.1208, -0.2943, 0.2128), (-0.9134, -4.246e-07, 0.02233), (0.05503, 0.6738, -0.6073), (-0.1208, 0.2943, 0.2128), (0.3926, 0.2944, -0.06815), (0.3926, -0.2944, -0.06815)], [], [(1, 4, 2), (6, 4, 1), (2, 6, 0), (4, 3, 2), (2, 3, 5), (0, 1, 2), (5, 6, 2), (6, 5, 4), (4, 5, 3), (0, 6, 1)])
_uv = me_cube_006.uv_layers.new(name='UVMap')
_uv.uv.foreach_set('vector', [0.8046, 0.625, 0.6954, 0.625, 0.6954, 0.5, 0.8046, 0.75, 0.6954, 0.625, 0.8046, 0.625, 0.1954, 0.5, 0.1953, 0.75, 0.125, 0.75, 0.6954, 0.625, 0.625, 0.75, 0.6954, 0.5, 0.375, 0.5, 0.375, 0.75, 0.3047, 0.75, 0.875, 0.75, 0.8398, 0.625, 0.875, 0.5, 0.3047, 0.75, 0.1953, 0.75, 0.1954, 0.5, 0.8046, 0.75, 0.6954, 0.75, 0.6954, 0.625, 0.6954, 0.625, 0.6954, 0.75, 0.625, 0.75, 0.875, 0.75, 0.8046, 0.75, 0.8398, 0.625])
me_cube_006.update()
me_cube_021 = bpy.data.meshes.new('Cube.021')
me_cube_021.from_pydata([(-0.05504, -0.6738, -0.6073), (0.1208, -0.2943, 0.2128), (0.9134, 1.996e-07, 0.02233), (-0.05504, 0.6738, -0.6073), (0.1208, 0.2943, 0.2128), (-0.3926, 0.2944, -0.06815), (-0.3926, -0.2944, -0.06815)], [], [(1, 4, 2), (6, 4, 1), (2, 6, 0), (4, 3, 2), (2, 3, 5), (0, 1, 2), (5, 6, 2), (6, 5, 4), (4, 5, 3), (0, 6, 1)])
_uv = me_cube_021.uv_layers.new(name='UVMap')
_uv.uv.foreach_set('vector', [0.8046, 0.625, 0.6954, 0.625, 0.6954, 0.5, 0.8046, 0.75, 0.6954, 0.625, 0.8046, 0.625, 0.1954, 0.5, 0.1953, 0.75, 0.125, 0.75, 0.6954, 0.625, 0.625, 0.75, 0.6954, 0.5, 0.375, 0.5, 0.375, 0.75, 0.3047, 0.75, 0.875, 0.75, 0.8398, 0.625, 0.875, 0.5, 0.3047, 0.75, 0.1953, 0.75, 0.1954, 0.5, 0.8046, 0.75, 0.6954, 0.75, 0.6954, 0.625, 0.6954, 0.625, 0.6954, 0.75, 0.625, 0.75, 0.875, 0.75, 0.8046, 0.75, 0.8398, 0.625])
me_cube_021.update()
me_cube_002 = bpy.data.meshes.new('Cube.002')
me_cube_002.from_pydata([(0.7037, -0.2534, -0.0644), (0.7037, -0.2534, 0.3349), (-0.5557, -0.1323, -0.5296), (0.7037, 0.573, 0.3349), (0.7037, 0.573, -0.0644), (-0.5557, 0.4407, -0.5296), (-0.03917, -0.4452, -0.1256), (-0.03917, -0.4452, 0.3961), (-0.03917, 0.7008, -0.1256), (-0.007217, 0.7008, 0.3961), (-0.4344, 0.1278, 0.1121), (-0.03917, 0.1278, -0.1256), (-0.01425, 1.148, -0.5465), (-0.03531, 0.118, 0.5389), (0.1759, 8.179e-08, -0.04117), (0.3804, 0.8876, 0.2066)], [], [(6, 7, 2), (9, 13, 3), (4, 8, 12), (14, 4, 0), (13, 7, 1), (2, 7, 10), (5, 11, 2), (5, 9, 8), (2, 11, 6), (5, 10, 9), (3, 13, 1), (6, 14, 0), (4, 3, 1, 0), (0, 1, 7, 6), (9, 3, 15), (15, 4, 12), (8, 9, 12), (14, 8, 4), (5, 2, 10), (5, 8, 11), (11, 8, 14), (10, 7, 13), (3, 4, 15), (9, 15, 12), (6, 11, 14), (9, 10, 13)])
_uv = me_cube_002.uv_layers.new(name='UVMap')
_uv.uv.foreach_set('vector', [0.375, 0.125, 0.625, 0.125, 0.375, 0.25, 0.625, 0.6562, 0.75, 0.6875, 0.625, 0.6875, 0.375, 0.75, 0.375, 0.625, 0.375, 0.75, 0.25, 0.6875, 0.375, 0.75, 0.25, 0.75, 0.75, 0.6875, 0.875, 0.6875, 0.75, 0.75, 0.875, 0.5, 0.875, 0.625, 0.75, 0.625, 0.375, 0.5, 0.25, 0.625, 0.25, 0.5, 0.625, 0.5, 0.625, 0.625, 0.375, 0.625, 0.25, 0.5, 0.25, 0.625, 0.125, 0.625, 0.625, 0.5, 0.75, 0.625, 0.625, 0.625, 0.625, 0.6875, 0.75, 0.6875, 0.75, 0.75, 0.125, 0.6875, 0.25, 0.6875, 0.125, 0.75, 0.375, 0.75, 0.625, 0.75, 0.625, 0.875, 0.375, 0.875, 0.375, 0.0, 0.625, 0.0, 0.625, 0.0625, 0.375, 0.0625, 0.625, 0.6562, 0.625, 0.75, 0.625, 0.6875, 0.625, 0.75, 0.5, 0.75, 0.625, 0.75, 0.375, 0.625, 0.625, 0.625, 0.375, 0.625, 0.25, 0.6562, 0.375, 0.6562, 0.375, 0.6875, 0.625, 0.5, 0.75, 0.5, 0.75, 0.625, 0.375, 0.5, 0.375, 0.625, 0.25, 0.625, 0.25, 0.625, 0.375, 0.6562, 0.25, 0.6562, 0.75, 0.625, 0.875, 0.6562, 0.75, 0.6562, 0.625, 0.75, 0.5, 0.75, 0.625, 0.75, 0.625, 0.6562, 0.625, 0.6875, 0.625, 0.625, 0.125, 0.625, 0.25, 0.625, 0.25, 0.6562, 0.625, 0.625, 0.75, 0.625, 0.75, 0.6562])
me_cube_002.update()
me_cube_001 = bpy.data.meshes.new('Cube.001')
me_cube_001.from_pydata([(0.764, -0.1203, -0.1049), (0.764, -0.1203, 0.1048), (-0.6509, -0.2661, -0.4409), (-0.6509, -0.5211, -0.003092), (0.764, 0.1203, -0.1049), (0.764, 0.1203, 0.1048), (-0.6509, 0.5208, -0.003124), (-0.6509, 0.2658, 0.4465), (-0.6509, 0.2466, -0.4409), (-0.6509, -0.2469, 0.4465), (0.6252, -0.3384, -0.199), (0.6252, -0.3384, 0.1989), (0.6251, 0.3384, -0.1752), (0.6251, 0.3384, 0.1751), (0.6251, 2.904e-07, 0.3841), (0.6251, 2.908e-07, -0.3819), (-0.7329, -0.2798, -0.003054), (-0.7329, -0.00856, -0.2723), (-0.7329, -0.00699, 0.2526), (-0.7329, 0.2633, -0.003191)], [], [(10, 3, 2), (17, 2, 16), (13, 4, 12), (4, 1, 0), (14, 5, 13), (15, 0, 10), (2, 8, 15), (13, 7, 14), (9, 11, 14), (8, 12, 15), (12, 6, 13), (0, 11, 10), (2, 17, 8), (19, 8, 17), (3, 16, 2), (8, 19, 6), (10, 11, 3), (18, 7, 19), (13, 5, 4), (15, 12, 4), (14, 11, 1), (14, 1, 5), (15, 4, 0), (5, 1, 4), (7, 6, 19), (10, 2, 15), (7, 9, 14), (9, 3, 11), (8, 6, 12), (6, 7, 13), (0, 1, 11), (17, 18, 19), (16, 18, 17), (3, 9, 16), (16, 9, 18), (7, 18, 9)])
_uv = me_cube_001.uv_layers.new(name='UVMap')
_uv.uv.foreach_set('vector', [0.375, 0.03108, 0.625, 0.25, 0.375, 0.25, 0.375, 0.375, 0.375, 0.25, 0.625, 0.25, 0.625, 0.7189, 0.375, 0.75, 0.375, 0.7189, 0.375, 0.875, 0.625, 1.0, 0.375, 1.0, 0.75, 0.7189, 0.625, 0.75, 0.625, 0.7189, 0.25, 0.7189, 0.125, 0.75, 0.125, 0.7189, 0.375, 0.25, 0.25, 0.5, 0.25, 0.7189, 0.625, 0.7189, 0.625, 0.5, 0.75, 0.7189, 0.75, 0.5, 0.875, 0.7189, 0.75, 0.7189, 0.25, 0.5, 0.375, 0.7189, 0.25, 0.7189, 0.375, 0.7189, 0.375, 0.5, 0.625, 0.7189, 0.375, 0.0, 0.625, 0.03108, 0.375, 0.03108, 0.125, 0.5, 0.375, 0.375, 0.25, 0.5, 0.375, 0.5, 0.25, 0.5, 0.375, 0.375, 0.625, 0.25, 0.375, 0.25, 0.375, 0.25, 0.25, 0.5, 0.375, 0.5, 0.375, 0.5, 0.375, 0.03108, 0.625, 0.03108, 0.625, 0.25, 0.0, 0.0, 0.625, 0.5, 0.375, 0.5, 0.625, 0.7189, 0.625, 0.75, 0.375, 0.75, 0.25, 0.7189, 0.375, 0.7189, 0.375, 0.75, 0.75, 0.7189, 0.875, 0.7189, 0.875, 0.75, 0.75, 0.7189, 0.75, 0.75, 0.625, 0.75, 0.25, 0.7189, 0.25, 0.75, 0.125, 0.75, 0.625, 0.75, 0.625, 0.875, 0.375, 0.875, 0.625, 0.5, 0.375, 0.5, 0.375, 0.5, 0.125, 0.7189, 0.375, 0.25, 0.25, 0.7189, 0.625, 0.5, 0.75, 0.5, 0.75, 0.7189, 0.75, 0.5, 0.875, 0.5, 0.875, 0.7189, 0.25, 0.5, 0.375, 0.5, 0.375, 0.7189, 0.375, 0.5, 0.625, 0.5, 0.625, 0.7189, 0.375, 0.0, 0.625, 0.0, 0.625, 0.03108, 0.375, 0.375, 0.625, 0.375, 0.625, 0.5, 0.625, 0.25, 0.625, 0.375, 0.375, 0.375, 0.625, 0.25, 0.75, 0.5, 0.375, 0.25, 0.625, 0.25, 0.75, 0.5, 0.0, 0.0, 0.625, 0.5, 0.0, 0.0, 0.75, 0.5])
me_cube_001.update()
me_cube_007 = bpy.data.meshes.new('Cube.007')
me_cube_007.from_pydata([(0.764, -0.08654, -0.07544), (0.764, -0.08654, 0.07544), (-0.6529, -0.1666, -0.2747), (-0.6529, -0.325, -0.002715), (0.764, 0.08654, -0.07544), (0.764, 0.08654, 0.07544), (-0.6529, 0.3223, -0.002735), (-0.6529, 0.1639, 0.2766), (-0.6529, 0.152, -0.2747), (-0.6529, -0.1547, 0.2766), (0.6252, -0.2435, -0.1431), (0.6252, -0.2435, 0.1431), (0.6251, 0.2435, -0.126), (0.6251, 0.2435, 0.126), (0.6251, 2.906e-07, 0.2764), (0.6251, 2.906e-07, -0.2747), (-0.7349, -0.175, -0.002692), (-0.7349, -0.006566, -0.17), (-0.7349, -0.005591, 0.1562), (-0.7349, 0.1623, -0.002777)], [], [(10, 3, 2), (17, 2, 16), (13, 4, 12), (4, 1, 0), (14, 5, 13), (15, 0, 10), (2, 8, 15), (13, 7, 14), (9, 11, 14), (8, 12, 15), (12, 6, 13), (0, 11, 10), (2, 17, 8), (19, 8, 17), (3, 16, 2), (8, 19, 6), (10, 11, 3), (18, 7, 19), (13, 5, 4), (15, 12, 4), (14, 11, 1), (14, 1, 5), (15, 4, 0), (5, 1, 4), (7, 6, 19), (10, 2, 15), (7, 9, 14), (9, 3, 11), (8, 6, 12), (6, 7, 13), (0, 1, 11), (17, 18, 19), (16, 18, 17), (3, 9, 16), (16, 9, 18), (7, 18, 9)])
_uv = me_cube_007.uv_layers.new(name='UVMap')
_uv.uv.foreach_set('vector', [0.375, 0.03108, 0.625, 0.25, 0.375, 0.25, 0.375, 0.375, 0.375, 0.25, 0.625, 0.25, 0.625, 0.7189, 0.375, 0.75, 0.375, 0.7189, 0.375, 0.875, 0.625, 1.0, 0.375, 1.0, 0.75, 0.7189, 0.625, 0.75, 0.625, 0.7189, 0.25, 0.7189, 0.125, 0.75, 0.125, 0.7189, 0.375, 0.25, 0.25, 0.5, 0.25, 0.7189, 0.625, 0.7189, 0.625, 0.5, 0.75, 0.7189, 0.75, 0.5, 0.875, 0.7189, 0.75, 0.7189, 0.25, 0.5, 0.375, 0.7189, 0.25, 0.7189, 0.375, 0.7189, 0.375, 0.5, 0.625, 0.7189, 0.375, 0.0, 0.625, 0.03108, 0.375, 0.03108, 0.125, 0.5, 0.375, 0.375, 0.25, 0.5, 0.375, 0.5, 0.25, 0.5, 0.375, 0.375, 0.625, 0.25, 0.375, 0.25, 0.375, 0.25, 0.25, 0.5, 0.375, 0.5, 0.375, 0.5, 0.375, 0.03108, 0.625, 0.03108, 0.625, 0.25, 0.0, 0.0, 0.625, 0.5, 0.375, 0.5, 0.625, 0.7189, 0.625, 0.75, 0.375, 0.75, 0.25, 0.7189, 0.375, 0.7189, 0.375, 0.75, 0.75, 0.7189, 0.875, 0.7189, 0.875, 0.75, 0.75, 0.7189, 0.75, 0.75, 0.625, 0.75, 0.25, 0.7189, 0.25, 0.75, 0.125, 0.75, 0.625, 0.75, 0.625, 0.875, 0.375, 0.875, 0.625, 0.5, 0.375, 0.5, 0.375, 0.5, 0.125, 0.7189, 0.375, 0.25, 0.25, 0.7189, 0.625, 0.5, 0.75, 0.5, 0.75, 0.7189, 0.75, 0.5, 0.875, 0.5, 0.875, 0.7189, 0.25, 0.5, 0.375, 0.5, 0.375, 0.7189, 0.375, 0.5, 0.625, 0.5, 0.625, 0.7189, 0.375, 0.0, 0.625, 0.0, 0.625, 0.03108, 0.375, 0.375, 0.625, 0.375, 0.625, 0.5, 0.625, 0.25, 0.625, 0.375, 0.375, 0.375, 0.625, 0.25, 0.75, 0.5, 0.375, 0.25, 0.625, 0.25, 0.75, 0.5, 0.0, 0.0, 0.625, 0.5, 0.0, 0.0, 0.75, 0.5])
me_cube_007.update()
me_cube_020 = bpy.data.meshes.new('Cube.020')
me_cube_020.from_pydata([(-0.7037, -0.2534, -0.0644), (-0.7037, -0.2534, 0.3349), (0.5557, -0.1323, -0.5296), (-0.7037, 0.573, 0.3349), (-0.7037, 0.573, -0.0644), (0.5557, 0.4407, -0.5296), (0.03917, -0.4452, -0.1256), (0.03917, -0.4452, 0.3961), (0.03917, 0.7008, -0.1256), (0.007216, 0.7008, 0.3961), (0.4344, 0.1278, 0.1121), (0.03917, 0.1278, -0.1256), (0.01425, 1.148, -0.5465), (0.03531, 0.118, 0.5389), (-0.1759, -5.326e-08, -0.04117), (-0.3804, 0.8876, 0.2066)], [], [(6, 7, 2), (9, 13, 3), (4, 8, 12), (14, 4, 0), (13, 7, 1), (2, 7, 10), (5, 11, 2), (5, 9, 8), (2, 11, 6), (5, 10, 9), (3, 13, 1), (6, 14, 0), (4, 3, 1, 0), (0, 1, 7, 6), (9, 3, 15), (15, 4, 12), (8, 9, 12), (14, 8, 4), (5, 2, 10), (5, 8, 11), (11, 8, 14), (10, 7, 13), (3, 4, 15), (9, 15, 12), (6, 11, 14), (9, 10, 13)])
_uv = me_cube_020.uv_layers.new(name='UVMap')
_uv.uv.foreach_set('vector', [0.375, 0.125, 0.625, 0.125, 0.375, 0.25, 0.625, 0.6562, 0.75, 0.6875, 0.625, 0.6875, 0.375, 0.75, 0.375, 0.625, 0.375, 0.75, 0.25, 0.6875, 0.375, 0.75, 0.25, 0.75, 0.75, 0.6875, 0.875, 0.6875, 0.75, 0.75, 0.875, 0.5, 0.875, 0.625, 0.75, 0.625, 0.375, 0.5, 0.25, 0.625, 0.25, 0.5, 0.625, 0.5, 0.625, 0.625, 0.375, 0.625, 0.25, 0.5, 0.25, 0.625, 0.125, 0.625, 0.625, 0.5, 0.75, 0.625, 0.625, 0.625, 0.625, 0.6875, 0.75, 0.6875, 0.75, 0.75, 0.125, 0.6875, 0.25, 0.6875, 0.125, 0.75, 0.375, 0.75, 0.625, 0.75, 0.625, 0.875, 0.375, 0.875, 0.375, 0.0, 0.625, 0.0, 0.625, 0.0625, 0.375, 0.0625, 0.625, 0.6562, 0.625, 0.75, 0.625, 0.6875, 0.625, 0.75, 0.5, 0.75, 0.625, 0.75, 0.375, 0.625, 0.625, 0.625, 0.375, 0.625, 0.25, 0.6562, 0.375, 0.6562, 0.375, 0.6875, 0.625, 0.5, 0.75, 0.5, 0.75, 0.625, 0.375, 0.5, 0.375, 0.625, 0.25, 0.625, 0.25, 0.625, 0.375, 0.6562, 0.25, 0.6562, 0.75, 0.625, 0.875, 0.6562, 0.75, 0.6562, 0.625, 0.75, 0.5, 0.75, 0.625, 0.75, 0.625, 0.6562, 0.625, 0.6875, 0.625, 0.625, 0.125, 0.625, 0.25, 0.625, 0.25, 0.6562, 0.625, 0.625, 0.75, 0.625, 0.75, 0.6562])
me_cube_020.update()
me_cube_022 = bpy.data.meshes.new('Cube.022')
me_cube_022.from_pydata([(-0.764, -0.1203, -0.1049), (-0.764, -0.1203, 0.1048), (0.6509, -0.2661, -0.4409), (0.6509, -0.5211, -0.003092), (-0.764, 0.1203, -0.1049), (-0.764, 0.1203, 0.1048), (0.6509, 0.5208, -0.003124), (0.6509, 0.2658, 0.4465), (0.6509, 0.2466, -0.4409), (0.6509, -0.2469, 0.4465), (-0.6252, -0.3384, -0.199), (-0.6252, -0.3384, 0.1989), (-0.6251, 0.3384, -0.1752), (-0.6251, 0.3384, 0.1751), (-0.6251, -1.643e-08, 0.3841), (-0.6251, -2.66e-07, -0.3819), (0.7329, -0.2798, -0.003054), (0.7329, -0.00856, -0.2723), (0.7329, -0.006989, 0.2526), (0.7329, 0.2633, -0.003191)], [], [(10, 3, 2), (17, 2, 16), (13, 4, 12), (4, 1, 0), (14, 5, 13), (15, 0, 10), (2, 8, 15), (13, 7, 14), (9, 11, 14), (8, 12, 15), (12, 6, 13), (0, 11, 10), (2, 17, 8), (19, 8, 17), (3, 16, 2), (8, 19, 6), (10, 11, 3), (18, 7, 19), (13, 5, 4), (15, 12, 4), (14, 11, 1), (14, 1, 5), (15, 4, 0), (5, 1, 4), (7, 6, 19), (10, 2, 15), (7, 9, 14), (9, 3, 11), (8, 6, 12), (6, 7, 13), (0, 1, 11), (17, 18, 19), (16, 18, 17), (3, 9, 16), (16, 9, 18), (7, 18, 9)])
_uv = me_cube_022.uv_layers.new(name='UVMap')
_uv.uv.foreach_set('vector', [0.375, 0.03108, 0.625, 0.25, 0.375, 0.25, 0.375, 0.375, 0.375, 0.25, 0.625, 0.25, 0.625, 0.7189, 0.375, 0.75, 0.375, 0.7189, 0.375, 0.875, 0.625, 1.0, 0.375, 1.0, 0.75, 0.7189, 0.625, 0.75, 0.625, 0.7189, 0.25, 0.7189, 0.125, 0.75, 0.125, 0.7189, 0.375, 0.25, 0.25, 0.5, 0.25, 0.7189, 0.625, 0.7189, 0.625, 0.5, 0.75, 0.7189, 0.75, 0.5, 0.875, 0.7189, 0.75, 0.7189, 0.25, 0.5, 0.375, 0.7189, 0.25, 0.7189, 0.375, 0.7189, 0.375, 0.5, 0.625, 0.7189, 0.375, 0.0, 0.625, 0.03108, 0.375, 0.03108, 0.125, 0.5, 0.375, 0.375, 0.25, 0.5, 0.375, 0.5, 0.25, 0.5, 0.375, 0.375, 0.625, 0.25, 0.375, 0.25, 0.375, 0.25, 0.25, 0.5, 0.375, 0.5, 0.375, 0.5, 0.375, 0.03108, 0.625, 0.03108, 0.625, 0.25, 0.0, 0.0, 0.625, 0.5, 0.375, 0.5, 0.625, 0.7189, 0.625, 0.75, 0.375, 0.75, 0.25, 0.7189, 0.375, 0.7189, 0.375, 0.75, 0.75, 0.7189, 0.875, 0.7189, 0.875, 0.75, 0.75, 0.7189, 0.75, 0.75, 0.625, 0.75, 0.25, 0.7189, 0.25, 0.75, 0.125, 0.75, 0.625, 0.75, 0.625, 0.875, 0.375, 0.875, 0.625, 0.5, 0.375, 0.5, 0.375, 0.5, 0.125, 0.7189, 0.375, 0.25, 0.25, 0.7189, 0.625, 0.5, 0.75, 0.5, 0.75, 0.7189, 0.75, 0.5, 0.875, 0.5, 0.875, 0.7189, 0.25, 0.5, 0.375, 0.5, 0.375, 0.7189, 0.375, 0.5, 0.625, 0.5, 0.625, 0.7189, 0.375, 0.0, 0.625, 0.0, 0.625, 0.03108, 0.375, 0.375, 0.625, 0.375, 0.625, 0.5, 0.625, 0.25, 0.625, 0.375, 0.375, 0.375, 0.625, 0.25, 0.75, 0.5, 0.375, 0.25, 0.625, 0.25, 0.75, 0.5, 0.0, 0.0, 0.625, 0.5, 0.0, 0.0, 0.75, 0.5])
me_cube_022.update()
me_cube_023 = bpy.data.meshes.new('Cube.023')
me_cube_023.from_pydata([(-0.764, -0.08654, -0.07544), (-0.764, -0.08654, 0.07544), (0.6529, -0.1666, -0.2747), (0.6529, -0.325, -0.002715), (-0.764, 0.08654, -0.07544), (-0.764, 0.08654, 0.07544), (0.6529, 0.3223, -0.002735), (0.6529, 0.1639, 0.2766), (0.6529, 0.152, -0.2747), (0.6529, -0.1547, 0.2766), (-0.6252, -0.2435, -0.1431), (-0.6252, -0.2435, 0.1431), (-0.6251, 0.2435, -0.126), (-0.6251, 0.2435, 0.126), (-0.6251, -5.152e-08, 0.2764), (-0.6251, -2.311e-07, -0.2747), (0.7349, -0.175, -0.002692), (0.7349, -0.006566, -0.17), (0.7349, -0.00559, 0.1562), (0.7349, 0.1623, -0.002777)], [], [(10, 3, 2), (17, 2, 16), (13, 4, 12), (4, 1, 0), (14, 5, 13), (15, 0, 10), (2, 8, 15), (13, 7, 14), (9, 11, 14), (8, 12, 15), (12, 6, 13), (0, 11, 10), (2, 17, 8), (19, 8, 17), (3, 16, 2), (8, 19, 6), (10, 11, 3), (18, 7, 19), (13, 5, 4), (15, 12, 4), (14, 11, 1), (14, 1, 5), (15, 4, 0), (5, 1, 4), (7, 6, 19), (10, 2, 15), (7, 9, 14), (9, 3, 11), (8, 6, 12), (6, 7, 13), (0, 1, 11), (17, 18, 19), (16, 18, 17), (3, 9, 16), (16, 9, 18), (7, 18, 9)])
_uv = me_cube_023.uv_layers.new(name='UVMap')
_uv.uv.foreach_set('vector', [0.375, 0.03108, 0.625, 0.25, 0.375, 0.25, 0.375, 0.375, 0.375, 0.25, 0.625, 0.25, 0.625, 0.7189, 0.375, 0.75, 0.375, 0.7189, 0.375, 0.875, 0.625, 1.0, 0.375, 1.0, 0.75, 0.7189, 0.625, 0.75, 0.625, 0.7189, 0.25, 0.7189, 0.125, 0.75, 0.125, 0.7189, 0.375, 0.25, 0.25, 0.5, 0.25, 0.7189, 0.625, 0.7189, 0.625, 0.5, 0.75, 0.7189, 0.75, 0.5, 0.875, 0.7189, 0.75, 0.7189, 0.25, 0.5, 0.375, 0.7189, 0.25, 0.7189, 0.375, 0.7189, 0.375, 0.5, 0.625, 0.7189, 0.375, 0.0, 0.625, 0.03108, 0.375, 0.03108, 0.125, 0.5, 0.375, 0.375, 0.25, 0.5, 0.375, 0.5, 0.25, 0.5, 0.375, 0.375, 0.625, 0.25, 0.375, 0.25, 0.375, 0.25, 0.25, 0.5, 0.375, 0.5, 0.375, 0.5, 0.375, 0.03108, 0.625, 0.03108, 0.625, 0.25, 0.0, 0.0, 0.625, 0.5, 0.375, 0.5, 0.625, 0.7189, 0.625, 0.75, 0.375, 0.75, 0.25, 0.7189, 0.375, 0.7189, 0.375, 0.75, 0.75, 0.7189, 0.875, 0.7189, 0.875, 0.75, 0.75, 0.7189, 0.75, 0.75, 0.625, 0.75, 0.25, 0.7189, 0.25, 0.75, 0.125, 0.75, 0.625, 0.75, 0.625, 0.875, 0.375, 0.875, 0.625, 0.5, 0.375, 0.5, 0.375, 0.5, 0.125, 0.7189, 0.375, 0.25, 0.25, 0.7189, 0.625, 0.5, 0.75, 0.5, 0.75, 0.7189, 0.75, 0.5, 0.875, 0.5, 0.875, 0.7189, 0.25, 0.5, 0.375, 0.5, 0.375, 0.7189, 0.375, 0.5, 0.625, 0.5, 0.625, 0.7189, 0.375, 0.0, 0.625, 0.0, 0.625, 0.03108, 0.375, 0.375, 0.625, 0.375, 0.625, 0.5, 0.625, 0.25, 0.625, 0.375, 0.375, 0.375, 0.625, 0.25, 0.75, 0.5, 0.375, 0.25, 0.625, 0.25, 0.75, 0.5, 0.0, 0.0, 0.625, 0.5, 0.0, 0.0, 0.75, 0.5])
me_cube_023.update()
me_cube_009 = bpy.data.meshes.new('Cube.009')
me_cube_009.from_pydata([(0.658, -1.145, -0.3748), (0.4524, -0.9659, 0.3748), (-0.658, -1.145, -0.3748), (-0.4524, -0.9659, 0.3748), (0.1797, 1.145, -0.3748), (-0.658, -3.227e-07, -0.3748), (-0.4524, -0.1789, 0.3748), (0.658, 2.892e-07, -0.3748), (0.4524, -0.1789, 0.3748), (6.333e-07, -1.362, -0.3748), (-5.861e-16, -1.675e-08, -0.3748)], [], [(9, 3, 2), (5, 6, 4), (8, 0, 7), (10, 4, 7), (8, 3, 1), (3, 6, 5), (9, 10, 7, 0), (4, 8, 7), (3, 5, 2), (2, 5, 10, 9), (4, 6, 8), (6, 3, 8), (5, 4, 10), (1, 9, 0), (1, 3, 9), (8, 1, 0)])
_uv = me_cube_009.uv_layers.new(name='UVMap')
_uv.uv.foreach_set('vector', [0.375, 0.125, 0.625, 0.25, 0.375, 0.25, 0.375, 0.375, 0.625, 0.375, 0.375, 0.5, 0.625, 0.875, 0.375, 1.0, 0.375, 0.875, 0.25, 0.625, 0.375, 0.75, 0.25, 0.75, 0.75, 0.625, 0.875, 0.625, 0.875, 0.75, 0.625, 0.25, 0.625, 0.375, 0.375, 0.375, 0.125, 0.625, 0.25, 0.625, 0.25, 0.75, 0.125, 0.75, 0.625, 0.75, 0.625, 0.875, 0.375, 0.875, 0.625, 0.25, 0.375, 0.375, 0.375, 0.25, 0.125, 0.5, 0.25, 0.5, 0.25, 0.625, 0.125, 0.625, 0.625, 0.5, 0.75, 0.5, 0.75, 0.625, 0.75, 0.5, 0.875, 0.625, 0.75, 0.625, 0.25, 0.5, 0.375, 0.625, 0.25, 0.625, 0.625, 0.0, 0.375, 0.125, 0.375, 0.0, 0.625, 0.0, 0.625, 0.125, 0.375, 0.125, 0.625, 0.875, 0.625, 1.0, 0.375, 1.0])
me_cube_009.update()
me_cube_008 = bpy.data.meshes.new('Cube.008')
me_cube_008.from_pydata([(0.1246, 0.1214, 0.6251), (0.1246, -0.1217, 0.6251), (0.2398, 0.4424, -1.093), (0.468, 0.004209, -1.093), (-0.1246, 0.1214, 0.6251), (-0.1246, -0.1217, 0.6251), (-0.4641, 0.004241, -1.093), (-0.236, -0.4458, -1.093), (-0.2188, 0.4424, -1.093), (0.2227, -0.4458, -1.093), (0.3506, 0.2304, 0.5116), (0.3506, -0.2308, 0.5116), (-0.3506, 0.2029, 0.5115), (-0.3506, -0.2032, 0.5115), (2.245e-07, -0.4454, 0.5115), (-2.229e-07, 0.4424, 0.5115), (0.2521, 0.004171, -1.161), (0.009455, 0.2736, -1.161), (0.008051, -0.2517, -1.161), (-0.2337, 0.004308, -1.161)], [], [(10, 3, 2), (17, 2, 16), (13, 4, 12), (4, 1, 0), (14, 5, 13), (15, 0, 10), (2, 8, 15), (13, 7, 14), (9, 11, 14), (8, 12, 15), (12, 6, 13), (0, 11, 10), (2, 17, 8), (19, 8, 17), (3, 16, 2), (8, 19, 6), (10, 11, 3), (18, 7, 19), (13, 5, 4), (15, 12, 4), (14, 11, 1), (14, 1, 5), (15, 4, 0), (5, 1, 4), (7, 6, 19), (10, 2, 15), (7, 9, 14), (9, 3, 11), (8, 6, 12), (6, 7, 13), (0, 1, 11), (17, 18, 19), (16, 18, 17), (3, 9, 16), (16, 9, 18), (7, 18, 9)])
_uv = me_cube_008.uv_layers.new(name='UVMap')
_uv.uv.foreach_set('vector', [0.375, 0.03108, 0.625, 0.25, 0.375, 0.25, 0.375, 0.375, 0.375, 0.25, 0.625, 0.25, 0.625, 0.7189, 0.375, 0.75, 0.375, 0.7189, 0.375, 0.875, 0.625, 1.0, 0.375, 1.0, 0.75, 0.7189, 0.625, 0.75, 0.625, 0.7189, 0.25, 0.7189, 0.125, 0.75, 0.125, 0.7189, 0.375, 0.25, 0.25, 0.5, 0.25, 0.7189, 0.625, 0.7189, 0.625, 0.5, 0.75, 0.7189, 0.75, 0.5, 0.875, 0.7189, 0.75, 0.7189, 0.25, 0.5, 0.375, 0.7189, 0.25, 0.7189, 0.375, 0.7189, 0.375, 0.5, 0.625, 0.7189, 0.375, 0.0, 0.625, 0.03108, 0.375, 0.03108, 0.125, 0.5, 0.375, 0.375, 0.25, 0.5, 0.375, 0.5, 0.25, 0.5, 0.375, 0.375, 0.625, 0.25, 0.375, 0.25, 0.375, 0.25, 0.25, 0.5, 0.375, 0.5, 0.375, 0.5, 0.375, 0.03108, 0.625, 0.03108, 0.625, 0.25, 0.0, 0.0, 0.625, 0.5, 0.375, 0.5, 0.625, 0.7189, 0.625, 0.75, 0.375, 0.75, 0.25, 0.7189, 0.375, 0.7189, 0.375, 0.75, 0.75, 0.7189, 0.875, 0.7189, 0.875, 0.75, 0.75, 0.7189, 0.75, 0.75, 0.625, 0.75, 0.25, 0.7189, 0.25, 0.75, 0.125, 0.75, 0.625, 0.75, 0.625, 0.875, 0.375, 0.875, 0.625, 0.5, 0.375, 0.5, 0.375, 0.5, 0.125, 0.7189, 0.375, 0.25, 0.25, 0.7189, 0.625, 0.5, 0.75, 0.5, 0.75, 0.7189, 0.75, 0.5, 0.875, 0.5, 0.875, 0.7189, 0.25, 0.5, 0.375, 0.5, 0.375, 0.7189, 0.375, 0.5, 0.625, 0.5, 0.625, 0.7189, 0.375, 0.0, 0.625, 0.0, 0.625, 0.03108, 0.375, 0.375, 0.625, 0.375, 0.625, 0.5, 0.625, 0.25, 0.625, 0.375, 0.375, 0.375, 0.625, 0.25, 0.75, 0.5, 0.375, 0.25, 0.625, 0.25, 0.75, 0.5, 0.0, 0.0, 0.625, 0.5, 0.0, 0.0, 0.75, 0.5])
me_cube_008.update()
me_cube_004 = bpy.data.meshes.new('Cube.004')
me_cube_004.from_pydata([(0.1038, 0.1101, 0.6688), (0.1038, -0.1107, 0.6688), (0.1999, 0.4018, -1.17), (0.39, 0.003719, -1.17), (-0.1038, 0.1101, 0.6688), (-0.1038, -0.1107, 0.6688), (-0.3867, 0.003748, -1.17), (-0.1966, -0.4051, -1.17), (-0.1824, 0.4018, -1.17), (0.1856, -0.4051, -1.17), (0.2922, 0.2092, 0.5473), (0.2922, -0.2097, 0.5473), (-0.2922, 0.1842, 0.5472), (-0.2922, -0.1847, 0.5472), (2.026e-07, -0.4047, 0.5472), (-2.012e-07, 0.4018, 0.5472), (0.2101, 0.003685, -1.242), (0.007879, 0.2485, -1.242), (0.006709, -0.2288, -1.242), (-0.1948, 0.003809, -1.242)], [], [(10, 3, 2), (17, 2, 16), (13, 4, 12), (4, 1, 0), (14, 5, 13), (15, 0, 10), (2, 8, 15), (13, 7, 14), (9, 11, 14), (8, 12, 15), (12, 6, 13), (0, 11, 10), (2, 17, 8), (19, 8, 17), (3, 16, 2), (8, 19, 6), (10, 11, 3), (18, 7, 19), (13, 5, 4), (15, 12, 4), (14, 11, 1), (14, 1, 5), (15, 4, 0), (5, 1, 4), (7, 6, 19), (10, 2, 15), (7, 9, 14), (9, 3, 11), (8, 6, 12), (6, 7, 13), (0, 1, 11), (17, 18, 19), (16, 18, 17), (3, 9, 16), (16, 9, 18), (7, 18, 9)])
_uv = me_cube_004.uv_layers.new(name='UVMap')
_uv.uv.foreach_set('vector', [0.375, 0.03108, 0.625, 0.25, 0.375, 0.25, 0.375, 0.375, 0.375, 0.25, 0.625, 0.25, 0.625, 0.7189, 0.375, 0.75, 0.375, 0.7189, 0.375, 0.875, 0.625, 1.0, 0.375, 1.0, 0.75, 0.7189, 0.625, 0.75, 0.625, 0.7189, 0.25, 0.7189, 0.125, 0.75, 0.125, 0.7189, 0.375, 0.25, 0.25, 0.5, 0.25, 0.7189, 0.625, 0.7189, 0.625, 0.5, 0.75, 0.7189, 0.75, 0.5, 0.875, 0.7189, 0.75, 0.7189, 0.25, 0.5, 0.375, 0.7189, 0.25, 0.7189, 0.375, 0.7189, 0.375, 0.5, 0.625, 0.7189, 0.375, 0.0, 0.625, 0.03108, 0.375, 0.03108, 0.125, 0.5, 0.375, 0.375, 0.25, 0.5, 0.375, 0.5, 0.25, 0.5, 0.375, 0.375, 0.625, 0.25, 0.375, 0.25, 0.375, 0.25, 0.25, 0.5, 0.375, 0.5, 0.375, 0.5, 0.375, 0.03108, 0.625, 0.03108, 0.625, 0.25, 0.0, 0.0, 0.625, 0.5, 0.375, 0.5, 0.625, 0.7189, 0.625, 0.75, 0.375, 0.75, 0.25, 0.7189, 0.375, 0.7189, 0.375, 0.75, 0.75, 0.7189, 0.875, 0.7189, 0.875, 0.75, 0.75, 0.7189, 0.75, 0.75, 0.625, 0.75, 0.25, 0.7189, 0.25, 0.75, 0.125, 0.75, 0.625, 0.75, 0.625, 0.875, 0.375, 0.875, 0.625, 0.5, 0.375, 0.5, 0.375, 0.5, 0.125, 0.7189, 0.375, 0.25, 0.25, 0.7189, 0.625, 0.5, 0.75, 0.5, 0.75, 0.7189, 0.75, 0.5, 0.875, 0.5, 0.875, 0.7189, 0.25, 0.5, 0.375, 0.5, 0.375, 0.7189, 0.375, 0.5, 0.625, 0.5, 0.625, 0.7189, 0.375, 0.0, 0.625, 0.0, 0.625, 0.03108, 0.375, 0.375, 0.625, 0.375, 0.625, 0.5, 0.625, 0.25, 0.625, 0.375, 0.375, 0.375, 0.625, 0.25, 0.75, 0.5, 0.375, 0.25, 0.625, 0.25, 0.75, 0.5, 0.0, 0.0, 0.625, 0.5, 0.0, 0.0, 0.75, 0.5])
me_cube_004.update()
me_cube_024 = bpy.data.meshes.new('Cube.024')
me_cube_024.from_pydata([(-0.658, -1.145, -0.3748), (-0.4524, -0.9659, 0.3748), (0.658, -1.145, -0.3748), (0.4524, -0.9659, 0.3748), (-0.1797, 1.145, -0.3748), (0.658, 2.412e-08, -0.3748), (0.4524, -0.1789, 0.3748), (-0.658, -2.739e-07, -0.3748), (-0.4524, -0.1789, 0.3748), (3.141e-07, -1.362, -0.3748), (5.585e-09, -1.249e-07, -0.3748)], [], [(9, 3, 2), (5, 6, 4), (8, 0, 7), (10, 4, 7), (8, 3, 1), (3, 6, 5), (9, 10, 7, 0), (4, 8, 7), (3, 5, 2), (2, 5, 10, 9), (4, 6, 8), (6, 3, 8), (5, 4, 10), (1, 9, 0), (1, 3, 9), (8, 1, 0)])
_uv = me_cube_024.uv_layers.new(name='UVMap')
_uv.uv.foreach_set('vector', [0.375, 0.125, 0.625, 0.25, 0.375, 0.25, 0.375, 0.375, 0.625, 0.375, 0.375, 0.5, 0.625, 0.875, 0.375, 1.0, 0.375, 0.875, 0.25, 0.625, 0.375, 0.75, 0.25, 0.75, 0.75, 0.625, 0.875, 0.625, 0.875, 0.75, 0.625, 0.25, 0.625, 0.375, 0.375, 0.375, 0.125, 0.625, 0.25, 0.625, 0.25, 0.75, 0.125, 0.75, 0.625, 0.75, 0.625, 0.875, 0.375, 0.875, 0.625, 0.25, 0.375, 0.375, 0.375, 0.25, 0.125, 0.5, 0.25, 0.5, 0.25, 0.625, 0.125, 0.625, 0.625, 0.5, 0.75, 0.5, 0.75, 0.625, 0.75, 0.5, 0.875, 0.625, 0.75, 0.625, 0.25, 0.5, 0.375, 0.625, 0.25, 0.625, 0.625, 0.0, 0.375, 0.125, 0.375, 0.0, 0.625, 0.0, 0.625, 0.125, 0.375, 0.125, 0.625, 0.875, 0.625, 1.0, 0.375, 1.0])
me_cube_024.update()
me_cube_025 = bpy.data.meshes.new('Cube.025')
me_cube_025.from_pydata([(-0.1246, 0.1214, 0.6251), (-0.1246, -0.1217, 0.6251), (-0.2398, 0.4424, -1.093), (-0.468, 0.004209, -1.093), (0.1246, 0.1214, 0.6251), (0.1246, -0.1217, 0.6251), (0.4641, 0.004241, -1.093), (0.236, -0.4458, -1.093), (0.2188, 0.4424, -1.093), (-0.2227, -0.4458, -1.093), (-0.3506, 0.2304, 0.5116), (-0.3506, -0.2308, 0.5116), (0.3506, 0.2029, 0.5115), (0.3506, -0.2032, 0.5115), (8.341e-08, -0.4454, 0.5115), (-8.297e-08, 0.4424, 0.5115), (-0.2521, 0.004171, -1.161), (-0.009455, 0.2736, -1.161), (-0.008051, -0.2517, -1.161), (0.2337, 0.004308, -1.161)], [], [(10, 3, 2), (17, 2, 16), (13, 4, 12), (4, 1, 0), (14, 5, 13), (15, 0, 10), (2, 8, 15), (13, 7, 14), (9, 11, 14), (8, 12, 15), (12, 6, 13), (0, 11, 10), (2, 17, 8), (19, 8, 17), (3, 16, 2), (8, 19, 6), (10, 11, 3), (18, 7, 19), (13, 5, 4), (15, 12, 4), (14, 11, 1), (14, 1, 5), (15, 4, 0), (5, 1, 4), (7, 6, 19), (10, 2, 15), (7, 9, 14), (9, 3, 11), (8, 6, 12), (6, 7, 13), (0, 1, 11), (17, 18, 19), (16, 18, 17), (3, 9, 16), (16, 9, 18), (7, 18, 9)])
_uv = me_cube_025.uv_layers.new(name='UVMap')
_uv.uv.foreach_set('vector', [0.375, 0.03108, 0.625, 0.25, 0.375, 0.25, 0.375, 0.375, 0.375, 0.25, 0.625, 0.25, 0.625, 0.7189, 0.375, 0.75, 0.375, 0.7189, 0.375, 0.875, 0.625, 1.0, 0.375, 1.0, 0.75, 0.7189, 0.625, 0.75, 0.625, 0.7189, 0.25, 0.7189, 0.125, 0.75, 0.125, 0.7189, 0.375, 0.25, 0.25, 0.5, 0.25, 0.7189, 0.625, 0.7189, 0.625, 0.5, 0.75, 0.7189, 0.75, 0.5, 0.875, 0.7189, 0.75, 0.7189, 0.25, 0.5, 0.375, 0.7189, 0.25, 0.7189, 0.375, 0.7189, 0.375, 0.5, 0.625, 0.7189, 0.375, 0.0, 0.625, 0.03108, 0.375, 0.03108, 0.125, 0.5, 0.375, 0.375, 0.25, 0.5, 0.375, 0.5, 0.25, 0.5, 0.375, 0.375, 0.625, 0.25, 0.375, 0.25, 0.375, 0.25, 0.25, 0.5, 0.375, 0.5, 0.375, 0.5, 0.375, 0.03108, 0.625, 0.03108, 0.625, 0.25, 0.0, 0.0, 0.625, 0.5, 0.375, 0.5, 0.625, 0.7189, 0.625, 0.75, 0.375, 0.75, 0.25, 0.7189, 0.375, 0.7189, 0.375, 0.75, 0.75, 0.7189, 0.875, 0.7189, 0.875, 0.75, 0.75, 0.7189, 0.75, 0.75, 0.625, 0.75, 0.25, 0.7189, 0.25, 0.75, 0.125, 0.75, 0.625, 0.75, 0.625, 0.875, 0.375, 0.875, 0.625, 0.5, 0.375, 0.5, 0.375, 0.5, 0.125, 0.7189, 0.375, 0.25, 0.25, 0.7189, 0.625, 0.5, 0.75, 0.5, 0.75, 0.7189, 0.75, 0.5, 0.875, 0.5, 0.875, 0.7189, 0.25, 0.5, 0.375, 0.5, 0.375, 0.7189, 0.375, 0.5, 0.625, 0.5, 0.625, 0.7189, 0.375, 0.0, 0.625, 0.0, 0.625, 0.03108, 0.375, 0.375, 0.625, 0.375, 0.625, 0.5, 0.625, 0.25, 0.625, 0.375, 0.375, 0.375, 0.625, 0.25, 0.75, 0.5, 0.375, 0.25, 0.625, 0.25, 0.75, 0.5, 0.0, 0.0, 0.625, 0.5, 0.0, 0.0, 0.75, 0.5])
me_cube_025.update()
me_cube_026 = bpy.data.meshes.new('Cube.026')
me_cube_026.from_pydata([(-0.1038, 0.1101, 0.6688), (-0.1038, -0.1107, 0.6688), (-0.1999, 0.4018, -1.17), (-0.39, 0.003719, -1.17), (0.1038, 0.1101, 0.6688), (0.1038, -0.1107, 0.6688), (0.3867, 0.003749, -1.17), (0.1966, -0.4051, -1.17), (0.1824, 0.4018, -1.17), (-0.1856, -0.4051, -1.17), (-0.2922, 0.2092, 0.5473), (-0.2922, -0.2097, 0.5473), (0.2922, 0.1842, 0.5472), (0.2922, -0.1847, 0.5472), (7.723e-08, -0.4047, 0.5472), (-7.657e-08, 0.4018, 0.5472), (-0.2101, 0.003685, -1.242), (-0.007879, 0.2485, -1.242), (-0.006709, -0.2288, -1.242), (0.1948, 0.00381, -1.242)], [], [(10, 3, 2), (17, 2, 16), (13, 4, 12), (4, 1, 0), (14, 5, 13), (15, 0, 10), (2, 8, 15), (13, 7, 14), (9, 11, 14), (8, 12, 15), (12, 6, 13), (0, 11, 10), (2, 17, 8), (19, 8, 17), (3, 16, 2), (8, 19, 6), (10, 11, 3), (18, 7, 19), (13, 5, 4), (15, 12, 4), (14, 11, 1), (14, 1, 5), (15, 4, 0), (5, 1, 4), (7, 6, 19), (10, 2, 15), (7, 9, 14), (9, 3, 11), (8, 6, 12), (6, 7, 13), (0, 1, 11), (17, 18, 19), (16, 18, 17), (3, 9, 16), (16, 9, 18), (7, 18, 9)])
_uv = me_cube_026.uv_layers.new(name='UVMap')
_uv.uv.foreach_set('vector', [0.375, 0.03108, 0.625, 0.25, 0.375, 0.25, 0.375, 0.375, 0.375, 0.25, 0.625, 0.25, 0.625, 0.7189, 0.375, 0.75, 0.375, 0.7189, 0.375, 0.875, 0.625, 1.0, 0.375, 1.0, 0.75, 0.7189, 0.625, 0.75, 0.625, 0.7189, 0.25, 0.7189, 0.125, 0.75, 0.125, 0.7189, 0.375, 0.25, 0.25, 0.5, 0.25, 0.7189, 0.625, 0.7189, 0.625, 0.5, 0.75, 0.7189, 0.75, 0.5, 0.875, 0.7189, 0.75, 0.7189, 0.25, 0.5, 0.375, 0.7189, 0.25, 0.7189, 0.375, 0.7189, 0.375, 0.5, 0.625, 0.7189, 0.375, 0.0, 0.625, 0.03108, 0.375, 0.03108, 0.125, 0.5, 0.375, 0.375, 0.25, 0.5, 0.375, 0.5, 0.25, 0.5, 0.375, 0.375, 0.625, 0.25, 0.375, 0.25, 0.375, 0.25, 0.25, 0.5, 0.375, 0.5, 0.375, 0.5, 0.375, 0.03108, 0.625, 0.03108, 0.625, 0.25, 0.0, 0.0, 0.625, 0.5, 0.375, 0.5, 0.625, 0.7189, 0.625, 0.75, 0.375, 0.75, 0.25, 0.7189, 0.375, 0.7189, 0.375, 0.75, 0.75, 0.7189, 0.875, 0.7189, 0.875, 0.75, 0.75, 0.7189, 0.75, 0.75, 0.625, 0.75, 0.25, 0.7189, 0.25, 0.75, 0.125, 0.75, 0.625, 0.75, 0.625, 0.875, 0.375, 0.875, 0.625, 0.5, 0.375, 0.5, 0.375, 0.5, 0.125, 0.7189, 0.375, 0.25, 0.25, 0.7189, 0.625, 0.5, 0.75, 0.5, 0.75, 0.7189, 0.75, 0.5, 0.875, 0.5, 0.875, 0.7189, 0.25, 0.5, 0.375, 0.5, 0.375, 0.7189, 0.375, 0.5, 0.625, 0.5, 0.625, 0.7189, 0.375, 0.0, 0.625, 0.0, 0.625, 0.03108, 0.375, 0.375, 0.625, 0.375, 0.625, 0.5, 0.625, 0.25, 0.625, 0.375, 0.375, 0.375, 0.625, 0.25, 0.75, 0.5, 0.375, 0.25, 0.625, 0.25, 0.75, 0.5, 0.0, 0.0, 0.625, 0.5, 0.0, 0.0, 0.75, 0.5])
me_cube_026.update()
me_cube_010 = bpy.data.meshes.new('Cube.010')
me_cube_010.from_pydata([(-1.0, -1.0, -1.0), (-1.0, -1.0, 1.0), (-1.0, 1.0, -1.0), (-1.0, 1.0, 1.0), (1.0, -1.0, -1.0), (1.0, -1.0, 1.0), (1.0, 1.0, -1.0), (1.0, 1.0, 1.0)], [], [(0, 1, 3, 2), (2, 3, 7, 6), (6, 7, 5, 4), (4, 5, 1, 0), (2, 6, 4, 0), (7, 3, 1, 5)])
_uv = me_cube_010.uv_layers.new(name='UVMap')
_uv.uv.foreach_set('vector', [0.375, 0.0, 0.625, 0.0, 0.625, 0.25, 0.375, 0.25, 0.375, 0.25, 0.625, 0.25, 0.625, 0.5, 0.375, 0.5, 0.375, 0.5, 0.625, 0.5, 0.625, 0.75, 0.375, 0.75, 0.375, 0.75, 0.625, 0.75, 0.625, 1.0, 0.375, 1.0, 0.125, 0.5, 0.375, 0.5, 0.375, 0.75, 0.125, 0.75, 0.625, 0.5, 0.875, 0.5, 0.875, 0.75, 0.625, 0.75])
me_cube_010.update()
me_cube_011 = bpy.data.meshes.new('Cube.011')
me_cube_011.from_pydata([(-1.0, -1.0, -1.0), (-1.0, -1.0, 1.0), (-1.0, 1.0, -1.0), (-1.0, 1.052, 1.407), (1.0, -1.0, -1.0), (1.0, -1.0, 1.0), (1.0, 1.0, -1.0), (1.0, 1.052, 1.407), (-1.0, 1.477, 0.8693), (-1.0, 1.432, -1.0), (1.0, 1.432, -1.0), (1.0, 1.477, 0.8693), (-1.0, 1.492, 18.65), (1.0, 1.492, 18.65), (-1.0, 1.917, 18.11), (1.0, 1.917, 18.11)], [], [(0, 1, 3, 2), (3, 7, 13, 12), (6, 7, 5, 4), (4, 5, 1, 0), (2, 6, 4, 0), (7, 3, 1, 5), (9, 8, 11, 10), (2, 3, 8, 9), (7, 6, 10, 11), (6, 2, 9, 10), (12, 13, 15, 14), (7, 11, 15, 13), (11, 8, 14, 15), (8, 3, 12, 14)])
_uv = me_cube_011.uv_layers.new(name='UVMap')
_uv.uv.foreach_set('vector', [0.375, 0.0, 0.625, 0.0, 0.625, 0.25, 0.375, 0.25, 0.875, 0.5, 0.625, 0.5, 0.625, 0.5, 0.875, 0.5, 0.375, 0.5, 0.625, 0.5, 0.625, 0.75, 0.375, 0.75, 0.375, 0.75, 0.625, 0.75, 0.625, 1.0, 0.375, 1.0, 0.125, 0.5, 0.375, 0.5, 0.375, 0.75, 0.125, 0.75, 0.625, 0.5, 0.875, 0.5, 0.875, 0.75, 0.625, 0.75, 0.375, 0.25, 0.625, 0.25, 0.625, 0.5, 0.375, 0.5, 0.375, 0.25, 0.625, 0.25, 0.625, 0.25, 0.375, 0.25, 0.625, 0.5, 0.375, 0.5, 0.375, 0.5, 0.625, 0.5, 0.375, 0.5, 0.125, 0.5, 0.125, 0.5, 0.375, 0.5, 0.875, 0.5, 0.625, 0.5, 0.625, 0.5, 0.875, 0.5, 0.625, 0.5, 0.625, 0.5, 0.625, 0.5, 0.625, 0.5, 0.625, 0.5, 0.625, 0.25, 0.625, 0.25, 0.625, 0.5, 0.625, 0.25, 0.625, 0.25, 0.625, 0.25, 0.625, 0.25])
me_cube_011.update()
me_cube_012 = bpy.data.meshes.new('Cube.012')
me_cube_012.from_pydata([(-1.0, -1.0, -1.0), (-1.0, -1.0, 1.0), (-1.0, 1.0, -1.0), (-1.0, 1.0, 1.0), (1.0, -1.0, -1.0), (1.0, -1.0, 1.0), (1.0, 1.0, -1.0), (1.0, 1.0, 1.0), (-1.0, -1.36, 1.718e-07), (-1.0, 1.36, 1.718e-07), (1.0, 1.36, 1.718e-07), (1.0, -1.36, 1.718e-07), (-1.0, 0.0, -1.36), (-1.0, 0.0, 1.36), (1.0, 0.0, -1.36), (1.0, 0.0, 1.36), (1.0, 0.0, 1.718e-07), (-1.0, 0.0, 1.718e-07)], [], [(17, 13, 3, 9), (9, 3, 7, 10), (16, 15, 5, 11), (11, 5, 1, 8), (12, 14, 4, 0), (15, 13, 1, 5), (4, 11, 8, 0), (14, 16, 11, 4), (2, 9, 10, 6), (12, 17, 9, 2), (0, 8, 17, 12), (6, 10, 16, 14), (7, 3, 13, 15), (2, 6, 14, 12), (10, 7, 15, 16), (8, 1, 13, 17)])
_uv = me_cube_012.uv_layers.new(name='UVMap')
_uv.uv.foreach_set('vector', [0.5, 0.125, 0.625, 0.125, 0.625, 0.25, 0.5, 0.25, 0.5, 0.25, 0.625, 0.25, 0.625, 0.5, 0.5, 0.5, 0.5, 0.625, 0.625, 0.625, 0.625, 0.75, 0.5, 0.75, 0.5, 0.75, 0.625, 0.75, 0.625, 1.0, 0.5, 1.0, 0.125, 0.625, 0.375, 0.625, 0.375, 0.75, 0.125, 0.75, 0.625, 0.625, 0.875, 0.625, 0.875, 0.75, 0.625, 0.75, 0.375, 0.75, 0.5, 0.75, 0.5, 1.0, 0.375, 1.0, 0.375, 0.625, 0.5, 0.625, 0.5, 0.75, 0.375, 0.75, 0.375, 0.25, 0.5, 0.25, 0.5, 0.5, 0.375, 0.5, 0.375, 0.125, 0.5, 0.125, 0.5, 0.25, 0.375, 0.25, 0.375, 0.0, 0.5, 0.0, 0.5, 0.125, 0.375, 0.125, 0.375, 0.5, 0.5, 0.5, 0.5, 0.625, 0.375, 0.625, 0.625, 0.5, 0.875, 0.5, 0.875, 0.625, 0.625, 0.625, 0.125, 0.5, 0.375, 0.5, 0.375, 0.625, 0.125, 0.625, 0.5, 0.5, 0.625, 0.5, 0.625, 0.625, 0.5, 0.625, 0.5, 0.0, 0.625, 0.0, 0.625, 0.125, 0.5, 0.125])
me_cube_012.update()
me_cube_013 = bpy.data.meshes.new('Cube.013')
me_cube_013.from_pydata([(-1.0, -1.0, -1.0), (-1.0, -1.0, 1.0), (-1.0, 1.0, -1.0), (-1.0, 1.0, 1.0), (1.0, -1.0, -1.0), (1.0, -1.0, 1.0), (1.0, 1.0, -1.0), (1.0, 1.0, 1.0), (-1.0, -1.36, 1.718e-07), (-1.0, 1.36, 1.718e-07), (1.0, 1.36, 1.718e-07), (1.0, -1.36, 1.718e-07), (-1.0, 0.0, -1.36), (-1.0, 0.0, 1.36), (1.0, 0.0, -1.36), (1.0, 0.0, 1.36), (1.0, 0.0, 1.718e-07), (-1.0, 0.0, 1.718e-07)], [], [(17, 13, 3, 9), (9, 3, 7, 10), (16, 15, 5, 11), (11, 5, 1, 8), (12, 14, 4, 0), (15, 13, 1, 5), (4, 11, 8, 0), (14, 16, 11, 4), (2, 9, 10, 6), (12, 17, 9, 2), (0, 8, 17, 12), (6, 10, 16, 14), (7, 3, 13, 15), (2, 6, 14, 12), (10, 7, 15, 16), (8, 1, 13, 17)])
_uv = me_cube_013.uv_layers.new(name='UVMap')
_uv.uv.foreach_set('vector', [0.5, 0.125, 0.625, 0.125, 0.625, 0.25, 0.5, 0.25, 0.5, 0.25, 0.625, 0.25, 0.625, 0.5, 0.5, 0.5, 0.5, 0.625, 0.625, 0.625, 0.625, 0.75, 0.5, 0.75, 0.5, 0.75, 0.625, 0.75, 0.625, 1.0, 0.5, 1.0, 0.125, 0.625, 0.375, 0.625, 0.375, 0.75, 0.125, 0.75, 0.625, 0.625, 0.875, 0.625, 0.875, 0.75, 0.625, 0.75, 0.375, 0.75, 0.5, 0.75, 0.5, 1.0, 0.375, 1.0, 0.375, 0.625, 0.5, 0.625, 0.5, 0.75, 0.375, 0.75, 0.375, 0.25, 0.5, 0.25, 0.5, 0.5, 0.375, 0.5, 0.375, 0.125, 0.5, 0.125, 0.5, 0.25, 0.375, 0.25, 0.375, 0.0, 0.5, 0.0, 0.5, 0.125, 0.375, 0.125, 0.375, 0.5, 0.5, 0.5, 0.5, 0.625, 0.375, 0.625, 0.625, 0.5, 0.875, 0.5, 0.875, 0.625, 0.625, 0.625, 0.125, 0.5, 0.375, 0.5, 0.375, 0.625, 0.125, 0.625, 0.5, 0.5, 0.625, 0.5, 0.625, 0.625, 0.5, 0.625, 0.5, 0.0, 0.625, 0.0, 0.625, 0.125, 0.5, 0.125])
me_cube_013.update()
me_cube_014 = bpy.data.meshes.new('Cube.014')
me_cube_014.from_pydata([(-1.0, -1.0, -1.0), (-1.0, -1.0, 1.0), (-1.0, 1.0, -1.0), (-1.0, 1.0, 1.0), (1.0, -1.0, -1.0), (1.0, -1.0, 1.0), (1.0, 1.0, -1.0), (1.0, 1.0, 1.0), (-1.0, -1.36, 1.718e-07), (-1.0, 1.36, 1.718e-07), (1.0, 1.36, 1.718e-07), (1.0, -1.36, 1.718e-07), (-1.0, 0.0, -1.36), (-1.0, 0.0, 1.36), (1.0, 0.0, -1.36), (1.0, 0.0, 1.36), (1.0, 0.0, 1.718e-07), (-1.0, 0.0, 1.718e-07)], [], [(17, 13, 3, 9), (9, 3, 7, 10), (16, 15, 5, 11), (11, 5, 1, 8), (12, 14, 4, 0), (15, 13, 1, 5), (4, 11, 8, 0), (14, 16, 11, 4), (2, 9, 10, 6), (12, 17, 9, 2), (0, 8, 17, 12), (6, 10, 16, 14), (7, 3, 13, 15), (2, 6, 14, 12), (10, 7, 15, 16), (8, 1, 13, 17)])
_uv = me_cube_014.uv_layers.new(name='UVMap')
_uv.uv.foreach_set('vector', [0.5, 0.125, 0.625, 0.125, 0.625, 0.25, 0.5, 0.25, 0.5, 0.25, 0.625, 0.25, 0.625, 0.5, 0.5, 0.5, 0.5, 0.625, 0.625, 0.625, 0.625, 0.75, 0.5, 0.75, 0.5, 0.75, 0.625, 0.75, 0.625, 1.0, 0.5, 1.0, 0.125, 0.625, 0.375, 0.625, 0.375, 0.75, 0.125, 0.75, 0.625, 0.625, 0.875, 0.625, 0.875, 0.75, 0.625, 0.75, 0.375, 0.75, 0.5, 0.75, 0.5, 1.0, 0.375, 1.0, 0.375, 0.625, 0.5, 0.625, 0.5, 0.75, 0.375, 0.75, 0.375, 0.25, 0.5, 0.25, 0.5, 0.5, 0.375, 0.5, 0.375, 0.125, 0.5, 0.125, 0.5, 0.25, 0.375, 0.25, 0.375, 0.0, 0.5, 0.0, 0.5, 0.125, 0.375, 0.125, 0.375, 0.5, 0.5, 0.5, 0.5, 0.625, 0.375, 0.625, 0.625, 0.5, 0.875, 0.5, 0.875, 0.625, 0.625, 0.625, 0.125, 0.5, 0.375, 0.5, 0.375, 0.625, 0.125, 0.625, 0.5, 0.5, 0.625, 0.5, 0.625, 0.625, 0.5, 0.625, 0.5, 0.0, 0.625, 0.0, 0.625, 0.125, 0.5, 0.125])
me_cube_014.update()
me_cube_015 = bpy.data.meshes.new('Cube.015')
me_cube_015.from_pydata([(-1.0, -1.0, -1.0), (-1.0, -1.0, 1.0), (-1.0, 1.0, -1.0), (-1.0, 1.0, 1.0), (1.0, -1.0, -1.0), (1.0, -1.0, 1.0), (1.0, 1.0, -1.0), (1.0, 1.0, 1.0), (-1.0, -1.36, 1.718e-07), (-1.0, 1.36, 1.718e-07), (1.0, 1.36, 1.718e-07), (1.0, -1.36, 1.718e-07), (-1.0, 0.0, -1.36), (-1.0, 0.0, 1.36), (1.0, 0.0, -1.36), (1.0, 0.0, 1.36), (1.0, 0.0, 1.718e-07), (-1.0, 0.0, 1.718e-07)], [], [(17, 13, 3, 9), (9, 3, 7, 10), (16, 15, 5, 11), (11, 5, 1, 8), (12, 14, 4, 0), (15, 13, 1, 5), (4, 11, 8, 0), (14, 16, 11, 4), (2, 9, 10, 6), (12, 17, 9, 2), (0, 8, 17, 12), (6, 10, 16, 14), (7, 3, 13, 15), (2, 6, 14, 12), (10, 7, 15, 16), (8, 1, 13, 17)])
_uv = me_cube_015.uv_layers.new(name='UVMap')
_uv.uv.foreach_set('vector', [0.5, 0.125, 0.625, 0.125, 0.625, 0.25, 0.5, 0.25, 0.5, 0.25, 0.625, 0.25, 0.625, 0.5, 0.5, 0.5, 0.5, 0.625, 0.625, 0.625, 0.625, 0.75, 0.5, 0.75, 0.5, 0.75, 0.625, 0.75, 0.625, 1.0, 0.5, 1.0, 0.125, 0.625, 0.375, 0.625, 0.375, 0.75, 0.125, 0.75, 0.625, 0.625, 0.875, 0.625, 0.875, 0.75, 0.625, 0.75, 0.375, 0.75, 0.5, 0.75, 0.5, 1.0, 0.375, 1.0, 0.375, 0.625, 0.5, 0.625, 0.5, 0.75, 0.375, 0.75, 0.375, 0.25, 0.5, 0.25, 0.5, 0.5, 0.375, 0.5, 0.375, 0.125, 0.5, 0.125, 0.5, 0.25, 0.375, 0.25, 0.375, 0.0, 0.5, 0.0, 0.5, 0.125, 0.375, 0.125, 0.375, 0.5, 0.5, 0.5, 0.5, 0.625, 0.375, 0.625, 0.625, 0.5, 0.875, 0.5, 0.875, 0.625, 0.625, 0.625, 0.125, 0.5, 0.375, 0.5, 0.375, 0.625, 0.125, 0.625, 0.5, 0.5, 0.625, 0.5, 0.625, 0.625, 0.5, 0.625, 0.5, 0.0, 0.625, 0.0, 0.625, 0.125, 0.5, 0.125])
me_cube_015.update()
me_cube_016 = bpy.data.meshes.new('Cube.016')
me_cube_016.from_pydata([(-1.0, -0.5909, -1.31), (-1.0, -0.8342, 1.53), (-1.0, 1.0, -1.0), (-1.0, 1.166, 1.53), (1.0, -0.5909, -1.31), (1.0, -0.8342, 1.53), (1.0, 1.0, -1.0), (1.0, 1.166, 1.53)], [], [(0, 1, 3, 2), (2, 3, 7, 6), (6, 7, 5, 4), (4, 5, 1, 0), (2, 6, 4, 0), (7, 3, 1, 5)])
_uv = me_cube_016.uv_layers.new(name='UVMap')
_uv.uv.foreach_set('vector', [0.375, 0.0, 0.625, 0.0, 0.625, 0.25, 0.375, 0.25, 0.375, 0.25, 0.625, 0.25, 0.625, 0.5, 0.375, 0.5, 0.375, 0.5, 0.625, 0.5, 0.625, 0.75, 0.375, 0.75, 0.375, 0.75, 0.625, 0.75, 0.625, 1.0, 0.375, 1.0, 0.125, 0.5, 0.375, 0.5, 0.375, 0.75, 0.125, 0.75, 0.625, 0.5, 0.875, 0.5, 0.875, 0.75, 0.625, 0.75])
me_cube_016.update()
me_cube_017 = bpy.data.meshes.new('Cube.017')
me_cube_017.from_pydata([(-1.0, -1.0, -1.0), (-1.0, -1.0, 1.0), (-1.0, 1.0, -1.0), (-1.0, 1.0, 1.0), (1.0, -1.0, -1.0), (1.0, -1.0, 1.0), (1.0, 1.0, -1.0), (1.0, 1.0, 1.0), (-1.0, -1.36, 1.718e-07), (-1.0, 1.36, 1.718e-07), (1.0, 1.36, 1.718e-07), (1.0, -1.36, 1.718e-07), (-1.0, 0.0, -1.36), (-1.0, 0.0, 1.36), (1.0, 0.0, -1.36), (1.0, 0.0, 1.36), (1.0, 0.0, 1.718e-07), (-1.0, 0.0, 1.718e-07)], [], [(17, 13, 3, 9), (9, 3, 7, 10), (16, 15, 5, 11), (11, 5, 1, 8), (12, 14, 4, 0), (15, 13, 1, 5), (4, 11, 8, 0), (14, 16, 11, 4), (2, 9, 10, 6), (12, 17, 9, 2), (0, 8, 17, 12), (6, 10, 16, 14), (7, 3, 13, 15), (2, 6, 14, 12), (10, 7, 15, 16), (8, 1, 13, 17)])
_uv = me_cube_017.uv_layers.new(name='UVMap')
_uv.uv.foreach_set('vector', [0.5, 0.125, 0.625, 0.125, 0.625, 0.25, 0.5, 0.25, 0.5, 0.25, 0.625, 0.25, 0.625, 0.5, 0.5, 0.5, 0.5, 0.625, 0.625, 0.625, 0.625, 0.75, 0.5, 0.75, 0.5, 0.75, 0.625, 0.75, 0.625, 1.0, 0.5, 1.0, 0.125, 0.625, 0.375, 0.625, 0.375, 0.75, 0.125, 0.75, 0.625, 0.625, 0.875, 0.625, 0.875, 0.75, 0.625, 0.75, 0.375, 0.75, 0.5, 0.75, 0.5, 1.0, 0.375, 1.0, 0.375, 0.625, 0.5, 0.625, 0.5, 0.75, 0.375, 0.75, 0.375, 0.25, 0.5, 0.25, 0.5, 0.5, 0.375, 0.5, 0.375, 0.125, 0.5, 0.125, 0.5, 0.25, 0.375, 0.25, 0.375, 0.0, 0.5, 0.0, 0.5, 0.125, 0.375, 0.125, 0.375, 0.5, 0.5, 0.5, 0.5, 0.625, 0.375, 0.625, 0.625, 0.5, 0.875, 0.5, 0.875, 0.625, 0.625, 0.625, 0.125, 0.5, 0.375, 0.5, 0.375, 0.625, 0.125, 0.625, 0.5, 0.5, 0.625, 0.5, 0.625, 0.625, 0.5, 0.625, 0.5, 0.0, 0.625, 0.0, 0.625, 0.125, 0.5, 0.125])
me_cube_017.update()
me_cube_018 = bpy.data.meshes.new('Cube.018')
me_cube_018.from_pydata([(-1.0, -1.0, -1.0), (-1.0, -1.0, 1.0), (-1.0, 1.0, -1.0), (-1.0, 1.0, 1.0), (1.0, -1.0, -1.0), (1.0, -1.0, 1.0), (1.0, 1.0, -1.0), (1.0, 1.0, 1.0)], [], [(0, 1, 3, 2), (2, 3, 7, 6), (6, 7, 5, 4), (4, 5, 1, 0), (2, 6, 4, 0), (7, 3, 1, 5)])
_uv = me_cube_018.uv_layers.new(name='UVMap')
_uv.uv.foreach_set('vector', [0.375, 0.0, 0.625, 0.0, 0.625, 0.25, 0.375, 0.25, 0.375, 0.25, 0.625, 0.25, 0.625, 0.5, 0.375, 0.5, 0.375, 0.5, 0.625, 0.5, 0.625, 0.75, 0.375, 0.75, 0.375, 0.75, 0.625, 0.75, 0.625, 1.0, 0.375, 1.0, 0.125, 0.5, 0.375, 0.5, 0.375, 0.75, 0.125, 0.75, 0.625, 0.5, 0.875, 0.5, 0.875, 0.75, 0.625, 0.75])
me_cube_018.update()
me_cube_019 = bpy.data.meshes.new('Cube.019')
me_cube_019.from_pydata([(-1.0, -1.0, -1.0), (-1.0, -1.0, 1.0), (-1.0, 1.0, -1.0), (-1.0, 1.0, 1.0), (1.0, -1.0, -1.0), (1.0, -1.0, 1.0), (1.0, 1.0, -1.0), (1.0, 1.0, 1.0), (-1.0, -1.36, 1.718e-07), (-1.0, 1.36, 1.718e-07), (1.0, 1.36, 1.718e-07), (1.0, -1.36, 1.718e-07), (-1.0, 0.0, -1.36), (-1.0, 0.0, 1.36), (1.0, 0.0, -1.36), (1.0, 0.0, 1.36), (1.0, 0.0, 1.718e-07), (-1.0, 0.0, 1.718e-07)], [], [(17, 13, 3, 9), (9, 3, 7, 10), (16, 15, 5, 11), (11, 5, 1, 8), (12, 14, 4, 0), (15, 13, 1, 5), (4, 11, 8, 0), (14, 16, 11, 4), (2, 9, 10, 6), (12, 17, 9, 2), (0, 8, 17, 12), (6, 10, 16, 14), (7, 3, 13, 15), (2, 6, 14, 12), (10, 7, 15, 16), (8, 1, 13, 17)])
_uv = me_cube_019.uv_layers.new(name='UVMap')
_uv.uv.foreach_set('vector', [0.5, 0.125, 0.625, 0.125, 0.625, 0.25, 0.5, 0.25, 0.5, 0.25, 0.625, 0.25, 0.625, 0.5, 0.5, 0.5, 0.5, 0.625, 0.625, 0.625, 0.625, 0.75, 0.5, 0.75, 0.5, 0.75, 0.625, 0.75, 0.625, 1.0, 0.5, 1.0, 0.125, 0.625, 0.375, 0.625, 0.375, 0.75, 0.125, 0.75, 0.625, 0.625, 0.875, 0.625, 0.875, 0.75, 0.625, 0.75, 0.375, 0.75, 0.5, 0.75, 0.5, 1.0, 0.375, 1.0, 0.375, 0.625, 0.5, 0.625, 0.5, 0.75, 0.375, 0.75, 0.375, 0.25, 0.5, 0.25, 0.5, 0.5, 0.375, 0.5, 0.375, 0.125, 0.5, 0.125, 0.5, 0.25, 0.375, 0.25, 0.375, 0.0, 0.5, 0.0, 0.5, 0.125, 0.375, 0.125, 0.375, 0.5, 0.5, 0.5, 0.5, 0.625, 0.375, 0.625, 0.625, 0.5, 0.875, 0.5, 0.875, 0.625, 0.625, 0.625, 0.125, 0.5, 0.375, 0.5, 0.375, 0.625, 0.125, 0.625, 0.5, 0.5, 0.625, 0.5, 0.625, 0.625, 0.5, 0.625, 0.5, 0.0, 0.625, 0.0, 0.625, 0.125, 0.5, 0.125])
me_cube_019.update()
me_cube_027 = bpy.data.meshes.new('Cube.027')
me_cube_027.from_pydata([(-0.7636, -1.203, -1.475), (-0.7637, 0.828, -1.475), (-0.7558, 0.8273, 0.9768), (0.7636, -1.203, -1.475), (0.7636, 0.828, -1.475), (0.7557, 0.8273, 0.9768), (-0.7839, -1.327, -0.4313), (0.7844, -1.327, -0.4313), (0.6342, -1.391, 16.98), (-0.6343, -1.391, 16.98), (0.6342, -1.705, 16.66), (-0.6343, -1.705, 16.66), (-1.037, 0.6854, -0.2945), (1.038, 0.6854, -0.2945), (-0.8741, -1.536, 15.66), (0.8741, -1.536, 15.66), (-0.7839, 0.9838, -0.2945), (0.7844, 0.9838, -0.2945), (-0.6607, -1.572, 17.4), (0.6606, -1.572, 17.4), (-0.7541, -1.006, 2.107), (-0.7558, -0.8278, 0.9768), (0.7557, -0.8278, 0.9768), (0.754, -1.006, 2.107), (-1.014, -1.186, -0.2541), (1.014, -1.186, -0.2541)], [], [(17, 5, 13), (1, 16, 17, 4), (18, 14, 11), (3, 7, 6, 0), (4, 17, 13), (1, 12, 16), (9, 14, 18), (8, 9, 18, 19), (8, 19, 15), (6, 7, 10, 11), (15, 19, 10), (19, 18, 11, 10), (1, 4, 3, 0), (12, 2, 16), (16, 2, 5, 17), (24, 20, 21), (23, 25, 22), (22, 21, 20, 23), (20, 24, 14, 9), (24, 21, 2, 12), (23, 20, 9, 8), (5, 2, 21, 22), (25, 23, 8, 15), (13, 5, 22, 25), (24, 6, 11, 14), (6, 24, 0), (0, 24, 12, 1), (4, 13, 25, 3), (7, 25, 15, 10), (3, 25, 7)])
_uv = me_cube_027.uv_layers.new(name='UVMap')
_uv.uv.foreach_set('vector', [0.5, 0.4167, 0.625, 0.5, 0.5, 0.5, 0.375, 0.3333, 0.5, 0.3333, 0.5, 0.4167, 0.375, 0.4167, 0.7917, 0.75, 0.875, 0.75, 0.7917, 0.75, 0.375, 0.8333, 0.5, 0.8333, 0.5, 0.9167, 0.375, 0.9167, 0.375, 0.4167, 0.5, 0.4167, 0.5, 0.5, 0.375, 0.25, 0.5, 0.25, 0.5, 0.3333, 0.875, 0.75, 0.875, 0.75, 0.7917, 0.75, 0.7083, 0.75, 0.7917, 0.75, 0.7917, 0.75, 0.7083, 0.75, 0.7083, 0.75, 0.7083, 0.75, 0.625, 0.75, 0.625, 0.9167, 0.625, 0.8333, 0.625, 0.8333, 0.625, 0.9167, 0.625, 0.75, 0.7083, 0.75, 0.625, 0.75, 0.7083, 0.75, 0.7917, 0.75, 0.7917, 0.75, 0.7083, 0.75, 0.2083, 0.5, 0.2917, 0.5, 0.2917, 0.75, 0.2083, 0.75, 0.5, 0.25, 0.625, 0.3333, 0.5, 0.3333, 0.5, 0.3333, 0.625, 0.3333, 0.625, 0.4167, 0.5, 0.4167, 0.625, 0.0, 0.625, 0.0, 0.625, 0.01076, 0.625, 0.75, 0.625, 0.75, 0.625, 0.7392, 0.7083, 0.7285, 0.7917, 0.7285, 0.7917, 0.75, 0.7083, 0.75, 0.625, 0.0, 0.625, 0.0, 0.625, 0.0, 0.625, 0.0, 0.5, 0.01987, 0.625, 0.01076, 0.625, 0.25, 0.5, 0.25, 0.7083, 0.75, 0.7917, 0.75, 0.7917, 0.75, 0.7083, 0.75, 0.7083, 0.5, 0.7917, 0.5, 0.7917, 0.7285, 0.7083, 0.7285, 0.625, 0.75, 0.625, 0.75, 0.625, 0.75, 0.625, 0.75, 0.5, 0.5, 0.625, 0.5, 0.625, 0.7392, 0.5, 0.7301, 0.625, 0.0, 0.625, 0.0, 0.625, 0.0, 0.625, 0.0, 0.5, 0.0, 0.4802, 0.0, 0.375, 0.0, 0.375, 0.0, 0.5, 0.01987, 0.5, 0.25, 0.375, 0.25, 0.375, 0.5, 0.5, 0.5, 0.4802, 0.75, 0.375, 0.75, 0.625, 0.75, 0.625, 0.75, 0.625, 0.75, 0.625, 0.75, 0.375, 0.75, 0.4802, 0.75, 0.5, 0.75])
me_cube_027.update()
me_cube_028 = bpy.data.meshes.new('Cube.028')
me_cube_028.from_pydata([(-0.6422, -1.0, -1.0), (-0.6422, -1.0, 1.0), (-0.7435, 1.0, -1.0), (-0.7435, 1.0, 1.0), (0.6422, -1.0, -1.0), (0.6422, -1.0, 1.0), (0.7435, 1.0, -1.0), (0.7435, 1.0, 1.0), (-1.0, -0.4798, -1.0), (-1.0, -0.4798, 1.0), (1.0, -0.4798, -1.0), (1.0, -0.4798, 1.0), (1.0, -0.4798, -1.0), (1.0, -0.4798, 1.0), (1.716, -0.4798, -1.0), (-1.716, -0.4798, -1.0), (-1.716, -2.98e-08, -1.0), (1.716, -7.451e-08, -1.0)], [], [(8, 15, 16), (2, 3, 7, 6), (10, 11, 5, 4), (4, 5, 1, 0), (8, 10, 4, 0), (11, 9, 1, 5), (12, 6, 17), (7, 3, 9, 11), (2, 6, 10, 8), (11, 10, 12, 13), (0, 1, 9, 8), (13, 12, 14), (7, 11, 13), (10, 6, 12), (13, 14, 17), (13, 17, 7), (12, 17, 14), (16, 3, 2), (9, 16, 15), (8, 9, 15), (8, 16, 2), (9, 3, 16), (6, 7, 17)])
_uv = me_cube_028.uv_layers.new(name='UVMap')
_uv.uv.foreach_set('vector', [0.125, 0.6667, 0.125, 0.6667, 0.125, 0.625, 0.375, 0.25, 0.625, 0.25, 0.625, 0.5, 0.375, 0.5, 0.375, 0.6667, 0.625, 0.6667, 0.625, 0.75, 0.375, 0.75, 0.375, 0.75, 0.625, 0.75, 0.625, 1.0, 0.375, 1.0, 0.125, 0.6667, 0.375, 0.6667, 0.375, 0.75, 0.125, 0.75, 0.625, 0.6667, 0.875, 0.6667, 0.875, 0.75, 0.625, 0.75, 0.375, 0.6667, 0.375, 0.5833, 0.375, 0.625, 0.625, 0.5833, 0.875, 0.5833, 0.875, 0.6667, 0.625, 0.6667, 0.125, 0.5833, 0.375, 0.5833, 0.375, 0.6667, 0.125, 0.6667, 0.625, 0.6667, 0.375, 0.6667, 0.375, 0.6667, 0.625, 0.6667, 0.375, 0.0, 0.625, 0.0, 0.625, 0.08333, 0.375, 0.08333, 0.625, 0.6667, 0.375, 0.6667, 0.625, 0.6667, 0.625, 0.5833, 0.625, 0.6667, 0.625, 0.6667, 0.375, 0.6667, 0.375, 0.5833, 0.375, 0.6667, 0.625, 0.6667, 0.625, 0.6667, 0.625, 0.625, 0.625, 0.6667, 0.625, 0.625, 0.625, 0.5833, 0.375, 0.6667, 0.375, 0.625, 0.375, 0.6667, 0.625, 0.125, 0.625, 0.1667, 0.375, 0.1667, 0.875, 0.6667, 0.875, 0.625, 0.875, 0.6667, 0.375, 0.08333, 0.625, 0.08333, 0.375, 0.08333, 0.125, 0.6667, 0.125, 0.625, 0.125, 0.5833, 0.875, 0.6667, 0.875, 0.5833, 0.875, 0.625, 0.375, 0.5833, 0.625, 0.5833, 0.375, 0.625])
me_cube_028.update()
me_cube_029 = bpy.data.meshes.new('Cube.029')
me_cube_029.from_pydata([(-14.63, 0.0, -1.414), (-14.63, -1.414, 0.0), (-14.63, 1.414, 0.0), (-14.63, 0.0, 1.414), (14.63, 0.0, -1.414), (14.63, -1.414, 0.0), (14.62, 1.407, 0.0), (14.63, 0.0, 1.414), (16.03, 1.4, 1.414), (16.03, 1.4, -1.414), (17.45, 1.4, 0.0)], [], [(0, 1, 3, 2), (2, 3, 7, 6), (7, 5, 10, 8), (4, 5, 1, 0), (2, 6, 4, 0), (7, 3, 1, 5), (6, 8, 10, 9), (6, 7, 8), (5, 4, 9, 10), (4, 6, 9)])
_uv = me_cube_029.uv_layers.new(name='UVMap')
_uv.uv.foreach_set('vector', [0.375, 0.0, 0.625, 0.0, 0.625, 0.25, 0.375, 0.25, 0.375, 0.25, 0.625, 0.25, 0.625, 0.5, 0.375, 0.5, 0.625, 0.5, 0.625, 0.75, 0.625, 0.75, 0.625, 0.5, 0.375, 0.75, 0.625, 0.75, 0.625, 1.0, 0.375, 1.0, 0.125, 0.5, 0.375, 0.5, 0.375, 0.75, 0.125, 0.75, 0.625, 0.5, 0.875, 0.5, 0.875, 0.75, 0.625, 0.75, 0.375, 0.5, 0.625, 0.5, 0.625, 0.75, 0.375, 0.75, 0.375, 0.5, 0.625, 0.5, 0.625, 0.5, 0.625, 0.75, 0.375, 0.75, 0.375, 0.75, 0.625, 0.75, 0.375, 0.75, 0.375, 0.5, 0.375, 0.75])
me_cube_029.update()
arm_armature = bpy.data.armatures.new('Armature')  # bones are not reproduced

# ---- objects
ob_goo = bpy.data.objects.new('Goo', me_roundcube)
ob_head = bpy.data.objects.new('head', me_cube_005)
ob_abs = bpy.data.objects.new('abs', me_cube_003)
ob_chest = bpy.data.objects.new('Chest', me_cube)
ob_shoulder_l = bpy.data.objects.new('Shoulder L', me_cube_006)
ob_shoulder_r = bpy.data.objects.new('Shoulder R', me_cube_021)
ob_hand_l = bpy.data.objects.new('Hand L', me_cube_002)
ob_lower_arm_l = bpy.data.objects.new('Lower Arm L', me_cube_001)
ob_upper_arm_l = bpy.data.objects.new('Upper Arm L', me_cube_007)
ob_hand_r = bpy.data.objects.new('Hand R', me_cube_020)
ob_lower_arm_r = bpy.data.objects.new('Lower Arm R', me_cube_022)
ob_upper_arm_r = bpy.data.objects.new('Upper Arm R', me_cube_023)
ob_foot_l = bpy.data.objects.new('Foot L', me_cube_009)
ob_lower_leg_l = bpy.data.objects.new('Lower Leg L', me_cube_008)
ob_upper_leg_l = bpy.data.objects.new('Upper Leg L', me_cube_004)
ob_foot_r = bpy.data.objects.new('Foot R', me_cube_024)
ob_lower_leg_r = bpy.data.objects.new('Lower Leg R', me_cube_025)
ob_upper_leg_r = bpy.data.objects.new('Upper Leg R', me_cube_026)
ob_armature = bpy.data.objects.new('Armature', arm_armature)
ob_empty = bpy.data.objects.new('Empty', None)
ob_empty_001 = bpy.data.objects.new('Empty.001', None)
ob_base = bpy.data.objects.new('Base', me_cube_010)
ob_chair = bpy.data.objects.new('Chair', me_cube_011)
ob_wheel_001 = bpy.data.objects.new('Wheel.001', me_cube_012)
ob_wheel_002 = bpy.data.objects.new('Wheel.002', me_cube_013)
ob_wheel_003 = bpy.data.objects.new('Wheel.003', me_cube_014)
ob_wheel_004 = bpy.data.objects.new('Wheel.004', me_cube_015)
ob_cube = bpy.data.objects.new('Cube', me_cube_016)
ob_wheel_005 = bpy.data.objects.new('Wheel.005', me_cube_017)
ob_cube_001 = bpy.data.objects.new('Cube.001', me_cube_018)
ob_wheel_006 = bpy.data.objects.new('Wheel.006', me_cube_019)
ob_seat = bpy.data.objects.new('Seat', me_cube_027)
ob_base_1 = bpy.data.objects.new('base', me_cube_028)
ob_frame = bpy.data.objects.new('frame', me_cube_029)

# ---- transforms, parenting, visibility, modifiers, constraints
ob_goo.location = (-3.932, 0.0, 0.0)
ob_goo.rotation_euler = (7.55e-08, -3.239e-22, 3.142)
ob_goo.scale = (0.5, 0.5, 0.5)
ob_head.parent = ob_armature
ob_head.matrix_parent_inverse = Matrix(((-1.073e-07, 1.0, -2.265e-07, -0.03091), (-5.187e-14, 2.265e-07, 1.0, -8.292), (1.0, 1.073e-07, 2.544e-14, -0.03091), (-0.0, -0.0, -0.0, 1.0)))
ob_head.location = (0.03091, 0.2297, 7.829)
ob_abs.parent = ob_armature
ob_abs.matrix_parent_inverse = Matrix(((-1.192e-07, 1.0, -2.265e-07, -0.03091), (5.897e-14, -2.265e-07, -1.0, 4.404), (-1.0, -1.192e-07, -2.984e-14, 0.03091), (0.0, -0.0, 0.0, 1.0)))
ob_abs.location = (0.03091, 0.03091, 4.916)
ob_chest.parent = ob_armature
ob_chest.matrix_parent_inverse = Matrix(((3.179e-08, 1.0, -2.265e-07, -0.03091), (-4.476e-14, 2.265e-07, 1.0, -7.292), (1.0, -3.179e-08, 4.983e-14, -0.03091), (-0.0, -0.0, -0.0, 1.0)))
ob_chest.location = (0.03091, 0.03091, 5.663)
ob_chest.lock_rotations_4d = False
ob_chest.empty_display_type = 'ARROWS'
ob_chest.lineart.crease_threshold = 0.0
ob_shoulder_l.parent = ob_armature
ob_shoulder_l.matrix_parent_inverse = Matrix(((-1.692e-07, 1.0, -8.926e-08, -0.01675), (-0.9205, -1.208e-07, 0.3909, -4.371), (0.3909, 1.483e-07, 0.9205, -5.901), (0.0, -0.0, -0.0, 1.0)))
ob_shoulder_l.location = (-1.336, -0.007671, 7.074)
ob_shoulder_l.scale = (1.0, 1.0, 1.0)
ob_shoulder_r.parent = ob_armature
ob_shoulder_r.matrix_parent_inverse = Matrix(((1.85e-07, -1.0, -3.428e-08, 0.01675), (0.9205, 1.569e-07, 0.3909, -4.428), (-0.3909, -1.039e-07, 0.9205, -5.877), (-0.0, 0.0, -0.0, 1.0)))
ob_shoulder_r.location = (1.398, -0.007671, 7.074)
ob_hand_l.parent = ob_armature
ob_hand_l.matrix_parent_inverse = Matrix(((-2.268e-07, 1.0, -2.374e-07, -0.01675), (-1.0, -2.268e-07, 2.98e-08, -4.89), (-5.385e-14, 2.374e-07, 1.0, -6.727), (0.0, -0.0, -0.0, 1.0)))
ob_hand_l.location = (-4.91, -0.1837, 6.653)
_vg = ob_hand_l.vertex_groups.new(name='Bone')
_vg = ob_hand_l.vertex_groups.new(name='Hip')
_vg = ob_hand_l.vertex_groups.new(name='thigh.L')
_vg = ob_hand_l.vertex_groups.new(name='calf.L')
_vg = ob_hand_l.vertex_groups.new(name='foot.L')
_vg = ob_hand_l.vertex_groups.new(name='chest')
_vg = ob_hand_l.vertex_groups.new(name='head')
_vg = ob_hand_l.vertex_groups.new(name='shoulder.L')
_vg = ob_hand_l.vertex_groups.new(name='upper arm.L')
_vg = ob_hand_l.vertex_groups.new(name='lower arm.L')
_vg = ob_hand_l.vertex_groups.new(name='hand.L')
_vg = ob_hand_l.vertex_groups.new(name='shoulder.R')
_vg = ob_hand_l.vertex_groups.new(name='upper arm.R')
_vg = ob_hand_l.vertex_groups.new(name='lower arm.R')
_vg = ob_hand_l.vertex_groups.new(name='hand.R')
_vg = ob_hand_l.vertex_groups.new(name='thigh.R')
_vg = ob_hand_l.vertex_groups.new(name='calf.R')
_vg = ob_hand_l.vertex_groups.new(name='foot.R')
ob_lower_arm_l.parent = ob_armature
ob_lower_arm_l.matrix_parent_inverse = Matrix(((-2.261e-07, 1.0, -2.37e-07, -0.01675), (-1.0, -2.271e-07, -0.003925, -4.164), (-0.003925, 2.361e-07, 1.0, -6.744), (-0.0, -0.0, -0.0, 1.0)))
ob_lower_arm_l.location = (-3.456, -0.004971, 6.725)
_vg = ob_lower_arm_l.vertex_groups.new(name='Bone')
_vg = ob_lower_arm_l.vertex_groups.new(name='Hip')
_vg = ob_lower_arm_l.vertex_groups.new(name='thigh.L')
_vg = ob_lower_arm_l.vertex_groups.new(name='calf.L')
_vg = ob_lower_arm_l.vertex_groups.new(name='foot.L')
_vg = ob_lower_arm_l.vertex_groups.new(name='chest')
_vg = ob_lower_arm_l.vertex_groups.new(name='head')
_vg = ob_lower_arm_l.vertex_groups.new(name='shoulder.L')
_vg = ob_lower_arm_l.vertex_groups.new(name='upper arm.L')
_vg = ob_lower_arm_l.vertex_groups.new(name='lower arm.L')
_vg = ob_lower_arm_l.vertex_groups.new(name='hand.L')
_vg = ob_lower_arm_l.vertex_groups.new(name='shoulder.R')
_vg = ob_lower_arm_l.vertex_groups.new(name='upper arm.R')
_vg = ob_lower_arm_l.vertex_groups.new(name='lower arm.R')
_vg = ob_lower_arm_l.vertex_groups.new(name='hand.R')
_vg = ob_lower_arm_l.vertex_groups.new(name='thigh.R')
_vg = ob_lower_arm_l.vertex_groups.new(name='calf.R')
_vg = ob_lower_arm_l.vertex_groups.new(name='foot.R')
ob_upper_arm_l.parent = ob_armature
ob_upper_arm_l.matrix_parent_inverse = Matrix(((-2.268e-07, 1.0, -2.523e-07, -0.01675), (-1.0, -2.268e-07, 5.96e-08, -2.679), (2.98e-08, 2.523e-07, 1.0, -6.733), (0.0, -0.0, -0.0, 1.0)))
ob_upper_arm_l.location = (-1.971, -0.00497, 6.725)
_vg = ob_upper_arm_l.vertex_groups.new(name='Bone')
_vg = ob_upper_arm_l.vertex_groups.new(name='Hip')
_vg = ob_upper_arm_l.vertex_groups.new(name='thigh.L')
_vg = ob_upper_arm_l.vertex_groups.new(name='calf.L')
_vg = ob_upper_arm_l.vertex_groups.new(name='foot.L')
_vg = ob_upper_arm_l.vertex_groups.new(name='chest')
_vg = ob_upper_arm_l.vertex_groups.new(name='head')
_vg = ob_upper_arm_l.vertex_groups.new(name='shoulder.L')
_vg = ob_upper_arm_l.vertex_groups.new(name='upper arm.L')
_vg = ob_upper_arm_l.vertex_groups.new(name='lower arm.L')
_vg = ob_upper_arm_l.vertex_groups.new(name='hand.L')
_vg = ob_upper_arm_l.vertex_groups.new(name='shoulder.R')
_vg = ob_upper_arm_l.vertex_groups.new(name='upper arm.R')
_vg = ob_upper_arm_l.vertex_groups.new(name='lower arm.R')
_vg = ob_upper_arm_l.vertex_groups.new(name='hand.R')
_vg = ob_upper_arm_l.vertex_groups.new(name='thigh.R')
_vg = ob_upper_arm_l.vertex_groups.new(name='calf.R')
_vg = ob_upper_arm_l.vertex_groups.new(name='foot.R')
ob_hand_r.parent = ob_armature
ob_hand_r.matrix_parent_inverse = Matrix(((7.516e-08, -1.0, 2.374e-07, 0.01675), (1.0, 7.516e-08, -3.027e-08, -4.952), (4.656e-10, 2.374e-07, 1.0, -6.727), (-0.0, 0.0, -0.0, 1.0)))
ob_hand_r.location = (4.972, -0.1836, 6.653)
ob_lower_arm_r.parent = ob_armature
ob_lower_arm_r.matrix_parent_inverse = Matrix(((7.586e-08, -1.0, 2.37e-07, 0.01675), (1.0, 7.493e-08, -0.003925, -4.226), (0.003925, 2.373e-07, 1.0, -6.744), (-0.0, 0.0, -0.0, 1.0)))
ob_lower_arm_r.location = (3.518, -0.004969, 6.725)
ob_upper_arm_r.parent = ob_armature
ob_upper_arm_r.matrix_parent_inverse = Matrix(((7.516e-08, -1.0, 2.523e-07, 0.01675), (1.0, 7.516e-08, -2.98e-08, -2.741), (-1.896e-14, 2.523e-07, 1.0, -6.733), (-0.0, 0.0, -0.0, 1.0)))
ob_upper_arm_r.location = (2.033, -0.00497, 6.725)
ob_foot_l.parent = ob_armature
ob_foot_l.matrix_parent_inverse = Matrix(((-1.058e-07, 0.1807, 0.9835, -0.3404), (-1.913e-07, 0.9835, -0.1807, -1.361), (-1.0, -2.073e-07, -6.949e-08, -0.4441), (0.0, 0.0, -0.0, 1.0)))
ob_foot_l.location = (-0.491, 0.5777, 0.3733)
ob_lower_leg_l.parent = ob_armature
ob_lower_leg_l.matrix_parent_inverse = Matrix(((1.311e-07, 1.0, -2.265e-07, -0.03091), (5.187e-14, -2.265e-07, -1.0, 0.3404), (-1.0, 1.311e-07, -7.944e-14, -0.4441), (-0.0, -0.0, 0.0, 1.0)))
ob_lower_leg_l.location = (-0.4672, 0.009416, 1.955)
ob_lower_leg_l.scale = (1.0, 1.0, 1.0)
ob_upper_leg_l.parent = ob_armature
ob_upper_leg_l.matrix_parent_inverse = Matrix(((1.311e-07, 1.0, -2.265e-07, -0.03091), (5.897e-14, -2.265e-07, -1.0, 2.601), (-1.0, 1.311e-07, -8.654e-14, -0.4441), (-0.0, -0.0, 0.0, 1.0)))
ob_upper_leg_l.location = (-0.4672, 0.009416, 3.826)
ob_upper_leg_l.scale = (1.0, 1.0, 1.0)
ob_foot_r.parent = ob_armature
ob_foot_r.matrix_parent_inverse = Matrix(((-5.124e-08, -0.1807, -0.9835, 0.3404), (-1.057e-07, 0.9835, -0.1807, -1.361), (1.0, 9.47e-08, -6.949e-08, -0.5059), (-0.0, 0.0, 0.0, 1.0)))
ob_foot_r.location = (0.5528, 0.5777, 0.3733)
ob_lower_leg_r.parent = ob_armature
ob_lower_leg_r.matrix_parent_inverse = Matrix(((4.331e-07, -1.0, 2.265e-07, 0.03091), (5.187e-14, -2.265e-07, -1.0, 0.3404), (1.0, 4.331e-07, -4.836e-14, -0.5059), (-0.0, 0.0, 0.0, 1.0)))
ob_lower_leg_r.location = (0.5291, 0.009416, 1.955)
ob_lower_leg_r.scale = (1.0, 1.0, 1.0)
ob_upper_leg_r.parent = ob_armature
ob_upper_leg_r.matrix_parent_inverse = Matrix(((5.086e-07, -1.0, 2.265e-07, 0.03091), (5.897e-14, -2.265e-07, -1.0, 2.601), (1.0, 5.086e-07, -5.836e-14, -0.5059), (-0.0, 0.0, 0.0, 1.0)))
ob_upper_leg_r.location = (0.5291, 0.009416, 3.826)
ob_upper_leg_r.scale = (1.0, 1.0, 1.0)
ob_armature.location = (0.03091, 0.03091, 0.0)
ob_armature.show_in_front = True
ob_empty.location = (-12.32, 1.555, 5.049)
ob_empty.rotation_euler = (1.571, -0.0, 1.571)
ob_empty.scale = (4.677, 4.677, 4.677)
ob_empty.empty_display_type = 'IMAGE'
ob_empty.empty_display_size = 5.0
ob_empty_001.location = (4.481, -16.36, 5.049)
ob_empty_001.rotation_euler = (1.571, -0.0, 3.142)
ob_empty_001.scale = (4.677, 4.677, 4.677)
ob_empty_001.empty_display_type = 'IMAGE'
ob_empty_001.empty_display_size = 5.0
ob_base.location = (0.0, 9.75e-08, 1.108)
ob_base.scale = (2.27, 5.107, -0.2759)
ob_chair.parent = ob_base
ob_chair.matrix_parent_inverse = Matrix(((0.4406, -0.0, -0.0, 0.0), (-0.0, 0.1958, 0.0, -0.0), (-0.0, 0.0, -3.624, 16.5), (0.0, -0.0, 0.0, 1.0)))
ob_chair.location = (0.0, 0.7687, 4.929)
ob_chair.scale = (1.0, 1.0, 0.142)
ob_wheel_001.parent = ob_base
ob_wheel_001.matrix_parent_inverse = Matrix(((0.4406, -0.0, -0.0, 0.0), (-0.0, 0.1958, 0.0, -0.0), (-0.0, 0.0, -3.624, 16.5), (0.0, -0.0, 0.0, 1.0)))
ob_wheel_001.location = (2.187, -2.455, 4.319)
ob_wheel_001.scale = (0.1724, 0.6371, 0.6371)
ob_wheel_002.parent = ob_base
ob_wheel_002.matrix_parent_inverse = Matrix(((0.4406, -0.0, -0.0, 0.0), (-0.0, 0.1958, 0.0, -0.0), (-0.0, 0.0, -3.624, 16.5), (0.0, -0.0, 0.0, 1.0)))
ob_wheel_002.location = (2.187, 2.054, 4.319)
ob_wheel_002.scale = (0.1724, 0.6371, 0.6371)
ob_wheel_003.parent = ob_base
ob_wheel_003.matrix_parent_inverse = Matrix(((0.4406, -0.0, -0.0, 0.0), (-0.0, 0.1958, 0.0, -0.0), (-0.0, 0.0, -3.624, 16.5), (0.0, -0.0, 0.0, 1.0)))
ob_wheel_003.location = (-2.187, 2.054, 4.319)
ob_wheel_003.scale = (0.1724, 0.6371, 0.6371)
ob_wheel_004.parent = ob_base
ob_wheel_004.matrix_parent_inverse = Matrix(((0.4406, -0.0, -0.0, 0.0), (-0.0, 0.1958, 0.0, -0.0), (-0.0, 0.0, -3.624, 16.5), (0.0, -0.0, 0.0, 1.0)))
ob_wheel_004.location = (-2.187, -2.455, 4.319)
ob_wheel_004.scale = (0.1724, 0.6371, 0.6371)
ob_cube.parent = ob_base
ob_cube.matrix_parent_inverse = Matrix(((0.4406, -0.0, -0.0, 0.0), (-0.0, 0.1958, 0.0, -0.0), (-0.0, 0.0, -3.624, 16.5), (0.0, -0.0, 0.0, 1.0)))
ob_cube.location = (0.0, -3.775, 5.582)
ob_cube.rotation_euler = (-0.6697, -0.0, 0.0)
ob_cube.scale = (1.0, 0.5999, 1.0)
ob_wheel_005.parent = ob_base
ob_wheel_005.matrix_parent_inverse = Matrix(((0.4406, -0.0, -0.0, 0.0), (-0.0, 0.1958, 0.0, -0.0), (-0.0, 0.0, -3.624, 16.5), (0.0, -0.0, 0.0, 1.0)))
ob_wheel_005.location = (0.0, -2.455, 6.919)
ob_wheel_005.rotation_euler = (0.0, -0.7854, 1.571)
ob_wheel_005.scale = (0.2107, 0.7784, 0.7784)
ob_cube_001.parent = ob_base
ob_cube_001.matrix_parent_inverse = Matrix(((0.4406, -0.0, -0.0, 0.0), (-0.0, 0.1958, 0.0, -0.0), (-0.0, 0.0, -3.624, 16.5), (0.0, -0.0, 0.0, 1.0)))
ob_cube_001.location = (0.0, 3.611, 5.462)
ob_cube_001.scale = (1.742, 1.0, 1.0)
ob_wheel_006.parent = ob_base
ob_wheel_006.matrix_parent_inverse = Matrix(((0.4406, -0.0, -0.0, 0.0), (-0.0, 0.1958, 0.0, -0.0), (-0.0, 0.0, -3.624, 16.5), (0.0, -0.0, 0.0, 1.0)))
ob_wheel_006.location = (1.319, 4.872, 5.299)
ob_wheel_006.rotation_euler = (0.0, 0.0, 1.571)
ob_wheel_006.scale = (0.53, 0.1825, 0.1825)
ob_seat.location = (0.0, 0.0, 4.267)
ob_seat.scale = (1.37, 1.463, 0.1793)
ob_base_1.location = (0.0, -0.3205, 3.835)
ob_base_1.scale = (1.443, 2.041, 0.1547)
ob_frame.location = (0.0, 1.948, 3.839)
ob_frame.scale = (0.1, 0.1, 0.1)

# ---- collection membership
scene.collection.objects.link(ob_goo)
col_knight.objects.link(ob_head)
col_body.objects.link(ob_abs)
col_body.objects.link(ob_chest)
col_body.objects.link(ob_shoulder_l)
col_body.objects.link(ob_shoulder_r)
col_arm_l.objects.link(ob_hand_l)
col_arm_l.objects.link(ob_lower_arm_l)
col_arm_l.objects.link(ob_upper_arm_l)
col_arm_r.objects.link(ob_hand_r)
col_arm_r.objects.link(ob_lower_arm_r)
col_arm_r.objects.link(ob_upper_arm_r)
col_leg_l.objects.link(ob_foot_l)
col_leg_l.objects.link(ob_lower_leg_l)
col_leg_l.objects.link(ob_upper_leg_l)
col_leg_r.objects.link(ob_foot_r)
col_leg_r.objects.link(ob_lower_leg_r)
col_leg_r.objects.link(ob_upper_leg_r)
col_armature.objects.link(ob_armature)
col_refrence.objects.link(ob_empty)
col_refrence.objects.link(ob_empty_001)
col_kart_rd.objects.link(ob_base)
col_kart_rd.objects.link(ob_chair)
col_kart_rd.objects.link(ob_wheel_001)
col_kart_rd.objects.link(ob_wheel_002)
col_kart_rd.objects.link(ob_wheel_003)
col_kart_rd.objects.link(ob_wheel_004)
col_kart_rd.objects.link(ob_cube)
col_kart_rd.objects.link(ob_wheel_005)
col_kart_rd.objects.link(ob_cube_001)
col_kart_rd.objects.link(ob_wheel_006)
col_kart.objects.link(ob_seat)
col_kart.objects.link(ob_base_1)
col_kart.objects.link(ob_frame)

# ---- scene / render settings (as saved in the file)
scene.frame_start = 1; scene.frame_end = 250; scene.frame_set(0)
scene.render.engine = 'BLENDER_EEVEE_NEXT'
scene.render.bake_bias = 0.0
scene.render.bake_samples = 0
scene.cycles.sampling_pattern = 'TABULATED_SOBOL'
scene.eevee.use_volume_custom_range = False
bpy.context.view_layer.update()

# ---- added for rendering (the .blend has no active camera and no usable light): camera, sun
cam_auto = bpy.data.cameras.new('AutoCamera')
cam_auto.lens = 50.0
cam_auto.sensor_width = 36.0
cam_auto.clip_end = 1000.0
ob_auto_camera = bpy.data.objects.new('AutoCamera', cam_auto)
scene.collection.objects.link(ob_auto_camera)
ob_auto_camera.location = (16.7304, -19.8917, 18.2133)
ob_auto_camera.rotation_euler = (1.09748, -7.21219e-08, 0.694738)
scene.camera = ob_auto_camera
light_auto_sun = bpy.data.lights.new('AutoSun', 'SUN')
light_auto_sun.energy = 3.0
light_auto_sun.angle = 0.0523599
ob_auto_sun = bpy.data.objects.new('AutoSun', light_auto_sun)
scene.collection.objects.link(ob_auto_sun)
ob_auto_sun.rotation_euler = (0.872665, 0.174533, 0.523599)
bpy.context.view_layer.update()
